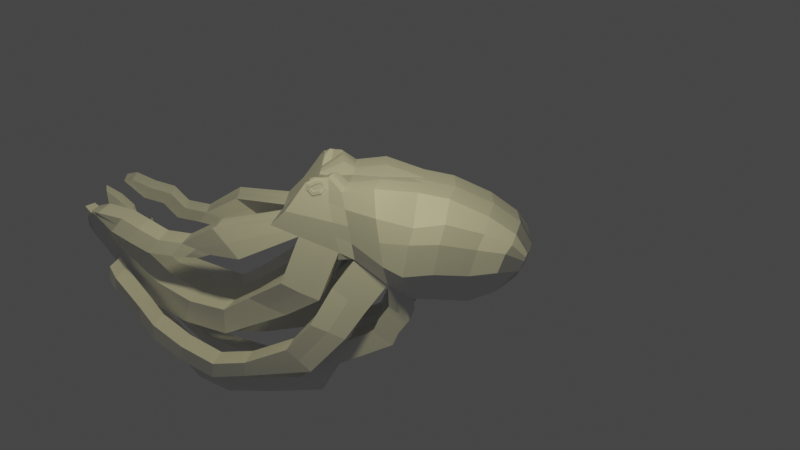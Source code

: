 # Source: octopus_notsmooth.blend  (saved by Blender 2.80.75; exported with 4.5.12 LTS)
import bpy
from mathutils import Matrix  # noqa: F401  (used for matrix-valued properties, if any)

bpy.ops.wm.read_factory_settings(use_empty=True)
scene = bpy.context.scene
scene.name = 'Scene'

# ---- collections
col_collection = bpy.data.collections.new('Collection'); scene.collection.children.link(col_collection)

# ---- materials (node trees are filled in below, after node groups)
mat_material_001 = bpy.data.materials.new('Material.001')
mat_material_001.use_transparent_shadow = False

# ---- node groups
ng_auto_smooth = bpy.data.node_groups.new('Auto Smooth', 'GeometryNodeTree')
_s = ng_auto_smooth.interface.new_socket(name='Geometry', in_out='OUTPUT', socket_type='NodeSocketGeometry')
_s = ng_auto_smooth.interface.new_socket(name='Geometry', in_out='INPUT', socket_type='NodeSocketGeometry')
_s = ng_auto_smooth.interface.new_socket(name='Angle', in_out='INPUT', socket_type='NodeSocketFloat')
_s.subtype = 'ANGLE'
_s.min_value = 0.0
_s.max_value = 3.142
ng_auto_smooth.is_modifier = True
_N = ng_auto_smooth.nodes; _L = ng_auto_smooth.links
n0 = _N.new('NodeGroupOutput'); n0.name = 'Group Output'; n0.location = (480, -100)
n1 = _N.new('NodeGroupInput'); n1.name = 'Group Input'; n1.location = (-420, -300)
n2 = _N.new('NodeGroupInput'); n2.name = 'Group Input.001'; n2.location = (-60, -100)
n3 = _N.new('GeometryNodeSetShadeSmooth'); n3.name = 'Set Shade Smooth'; n3.location = (120, -100)
n3.domain = 'EDGE'
n4 = _N.new('GeometryNodeSetShadeSmooth'); n4.name = 'Set Shade Smooth.001'; n4.location = (300, -100)
n5 = _N.new('GeometryNodeInputMeshEdgeAngle'); n5.name = 'Edge Angle'; n5.location = (-420, -220)
n6 = _N.new('GeometryNodeInputEdgeSmooth'); n6.name = 'Is Edge Smooth'; n6.location = (-60, -160)
n7 = _N.new('GeometryNodeInputShadeSmooth'); n7.name = 'Is Face Smooth'; n7.location = (-240, -340)
n8 = _N.new('FunctionNodeBooleanMath'); n8.name = 'Boolean Math'; n8.location = (-60, -220)
n9 = _N.new('FunctionNodeCompare'); n9.name = 'Compare'; n9.location = (-240, -180)
n9.operation = 'LESS_EQUAL'
_L.new(n5.outputs[0], n9.inputs[0])
_L.new(n4.outputs[0], n0.inputs[0])
_L.new(n1.outputs[1], n9.inputs[1])
_L.new(n9.outputs[0], n8.inputs[0])
_L.new(n7.outputs[0], n8.inputs[1])
_L.new(n2.outputs[0], n3.inputs[0])
_L.new(n6.outputs[0], n3.inputs[1])
_L.new(n3.outputs[0], n4.inputs[0])
_L.new(n8.outputs[0], n3.inputs[2])
n0.is_active_output = True

# ---- material node trees
mat_material_001.use_nodes = True; mat_material_001.node_tree.nodes.clear()
_N = mat_material_001.node_tree.nodes; _L = mat_material_001.node_tree.links
n0 = _N.new('ShaderNodeOutputMaterial'); n0.name = 'Material Output'; n0.location = (300, 300)
n1 = _N.new('ShaderNodeBsdfPrincipled'); n1.name = 'Principled BSDF'; n1.location = (10, 300)
n1.distribution = 'GGX'
n1.subsurface_method = 'BURLEY'
n1.inputs[3].default_value = 1.45
n1.inputs[27].default_value = (0.0, 0.0, 0.0, 1.0)
n1.inputs[28].default_value = 1.0
_L.new(n1.outputs[0], n0.inputs[0])
n0.is_active_output = True

# ---- world
world_world = bpy.data.worlds.new('World'); scene.world = world_world
world_world.use_nodes = True; world_world.node_tree.nodes.clear()
_N = world_world.node_tree.nodes; _L = world_world.node_tree.links
n0 = _N.new('ShaderNodeOutputWorld'); n0.name = 'World Output'; n0.location = (300, 300)
n1 = _N.new('ShaderNodeBackground'); n1.name = 'Background'; n1.location = (10, 300)
n1.inputs[0].default_value = (0.05088, 0.05088, 0.05088, 1.0)
_L.new(n1.outputs[0], n0.inputs[0])
n0.is_active_output = True
world_world.color = (0.05088, 0.05088, 0.05088)
world_world.use_sun_shadow = False
world_world.sun_shadow_jitter_overblur = 0.0

# ---- cameras
cam_camera = bpy.data.cameras.new('Camera')
cam_camera.clip_end = 100.0
cam_camera.ortho_scale = 7.314

# ---- lights
light_light = bpy.data.lights.new('Light', 'POINT')
light_light.color = (1.0, 0.9217, 0.4691)
light_light.transmission_factor = 0.0
light_light.energy = 33.0
light_light.shadow_soft_size = 0.1
light_light.shadow_maximum_resolution = 0.006
light_light.use_absolute_resolution = True

# ---- meshes
me_plane_001 = bpy.data.meshes.new('Plane.001')
me_plane_001.from_pydata([(-0.01568, 0.0, 0.3483), (0.2436, 0.0, 0.247), (0.1299, 0.0, 0.4904), (0.1828, 0.0, 0.4874), (-0.01915, -0.02789, 0.3477), (0.2915, 0.0, 0.1962), (0.2608, 0.0, 0.4947), (0.4168, 0.0, 0.09731), (0.3745, 0.0, 0.4909), (0.4959, 0.0, 0.04237), (0.4831, 0.0, 0.4937), (0.606, 0.0, 0.04404), (0.6567, 0.0, 0.4634), (0.7335, 0.0, 0.04404), (0.8039, 0.0, 0.3997), (0.839, 0.0, 0.088), (0.9072, 0.0, 0.3294), (0.9181, 0.0, 0.1451), (0.9534, 0.0, 0.2393), (0.1277, -0.128, 0.5258), (-0.03079, -0.1775, 0.3458), (0.2284, -0.1775, 0.2446), (0.1925, -0.1574, 0.5396), (0.2284, -0.1208, 0.2446), (0.29, -0.1845, 0.2204), (0.2457, -0.1845, 0.4923), (0.4153, -0.1845, 0.1215), (0.3666, -0.1845, 0.5099), (0.4808, -0.1252, 0.0399), (0.5226, -0.1283, 0.4813), (0.5909, -0.1246, 0.04157), (0.6415, -0.1276, 0.461), (0.7184, -0.1246, 0.04157), (0.7888, -0.1276, 0.3972), (0.8239, -0.1176, 0.08553), (0.8921, -0.1207, 0.3269), (0.9015, -0.1317, 0.165), (0.9368, -0.1348, 0.2591), (0.1264, -0.02789, 0.4899), (0.4133, -0.02482, 0.09675), (0.4924, -0.02482, 0.0418), (0.2573, -0.08416, 0.4942), (0.2156, -0.06395, 0.524), (0.9037, -0.02728, 0.3288), (0.8004, -0.02728, 0.3991), (0.288, -0.02482, 0.1957), (0.73, -0.02422, 0.04347), (0.8355, -0.02422, 0.08743), (0.6532, -0.02728, 0.4629), (0.5343, -0.02789, 0.4832), (0.9146, -0.02422, 0.1446), (0.9499, -0.02728, 0.2387), (0.6025, -0.02422, 0.04347), (0.3782, -0.08416, 0.5118), (0.09775, -0.08416, 0.3021), (0.07672, -0.1775, 0.3038), (-0.2341, -0.1074, 0.3327), (-0.244, -0.2182, 0.3404), (-0.1249, -0.1272, 0.2368), (-0.1513, -0.213, 0.2128), (0.2401, -0.02789, 0.2465), (0.09775, -0.02789, 0.3021), (0.005418, -0.2018, 0.1155), (0.1504, -0.1951, 0.04675), (0.1688, -0.05218, 0.05815), (0.02645, -0.05218, 0.1138), (0.4153, -0.1775, 0.1215), (0.2337, -0.01831, 0.2127), (0.3016, -0.02789, 0.2223), (0.29, -0.1775, 0.2204), (0.2221, -0.1679, 0.2108), (0.4153, -0.1213, 0.1215), (0.4269, -0.02789, 0.1234), (0.2337, -0.07457, 0.2127), (0.3016, -0.08416, 0.2223), (0.4153, -0.1775, 0.1215), (0.3016, -0.02789, 0.2223), (0.3289, -0.2016, 0.006602), (0.2036, -0.2016, 0.1055), (0.3405, -0.05197, 0.008498), (0.2134, -0.08836, 0.08235), (0.4934, -0.1406, -0.04808), (0.4143, -0.1406, 0.006865), (0.4259, -0.04726, 0.008761), (0.505, -0.04726, -0.04619), (0.4505, -0.134, -0.1099), (0.3713, -0.134, -0.05497), (0.383, -0.04065, -0.05308), (0.4621, -0.04065, -0.108), (0.4276, -0.1299, -0.1658), (0.3484, -0.1299, -0.1109), (0.3601, -0.03654, -0.109), (0.4392, -0.03654, -0.1639), (0.253, -0.2234, -0.1005), (0.1258, -0.2598, -0.02661), (0.2628, -0.1665, -0.1236), (0.1375, -0.1665, -0.02472), (0.1191, -0.2476, -0.2388), (0.02738, -0.2559, -0.1432), (0.1307, -0.1543, -0.2369), (0.03902, -0.1625, -0.1413), (-0.1522, -0.2326, -0.2849), (-0.1427, -0.246, -0.2167), (-0.1406, -0.1392, -0.283), (-0.1311, -0.1526, -0.2148), (-0.2803, -0.2387, -0.2946), (-0.2708, -0.2521, -0.2265), (-0.2686, -0.1453, -0.2927), (-0.2591, -0.1587, -0.2246), (-0.4054, -0.2305, -0.2291), (-0.396, -0.2439, -0.1609), (-0.3938, -0.1371, -0.2272), (-0.3843, -0.1505, -0.159), (-0.5076, -0.2378, -0.1365), (-0.4981, -0.2512, -0.0683), (-0.496, -0.1445, -0.1346), (-0.4865, -0.1579, -0.0664), (-0.5527, -0.2428, -0.05838), (-0.5432, -0.2562, 0.009812), (-0.541, -0.1494, -0.05648), (-0.5315, -0.1628, 0.01171), (-0.6368, -0.2407, 0.06067), (-0.6273, -0.2541, 0.1289), (-0.6252, -0.1473, 0.06257), (-0.6157, -0.1607, 0.1308), (-0.6521, -0.2478, 0.1124), (-0.6426, -0.2612, 0.1806), (-0.6404, -0.1544, 0.1143), (-0.6309, -0.1678, 0.1825), (-0.3609, -0.1095, 0.2662), (-0.3726, -0.2029, 0.2643), (-0.244, -0.1095, 0.2205), (-0.265, -0.2029, 0.2223), (-0.4008, -0.1233, 0.2177), (-0.4124, -0.2167, 0.2158), (-0.2909, -0.1027, 0.2015), (-0.312, -0.1961, 0.2033), (-0.4507, -0.1148, 0.2785), (-0.4623, -0.2081, 0.2766), (-0.4905, -0.1285, 0.23), (-0.5022, -0.2219, 0.2281), (-0.5142, -0.1364, 0.3306), (-0.5259, -0.2298, 0.3287), (-0.5541, -0.1502, 0.2821), (-0.5657, -0.2436, 0.2802), (-0.5849, -0.1147, 0.3596), (-0.5966, -0.2081, 0.3577), (-0.6248, -0.1285, 0.3111), (-0.6364, -0.2219, 0.3092), (-0.6685, -0.1312, 0.3869), (-0.6801, -0.2245, 0.385), (-0.7054, -0.1346, 0.3794), (-0.7144, -0.2045, 0.3839), (-0.1348, -0.1616, 0.02447), (0.0102, -0.1548, -0.04432), (0.02857, -0.06818, -0.03291), (-0.1138, -0.06818, 0.02269), (-0.2381, -0.1627, -0.03163), (-0.2464, -0.1304, -0.1549), (-0.235, -0.06951, -0.1515), (-0.2171, -0.06938, -0.0334), (-0.3675, -0.1735, 0.004142), (-0.3967, -0.07483, -0.1023), (-0.4081, -0.1357, -0.1057), (-0.3464, -0.08017, 0.002369), (-0.5014, -0.146, 0.06648), (-0.5421, -0.1082, -0.04336), (-0.5307, -0.04731, -0.03995), (-0.4804, -0.05265, 0.06471), (-0.579, -0.1482, 0.151), (-0.6067, -0.1169, 0.06342), (-0.5953, -0.05603, 0.06683), (-0.558, -0.05487, 0.1493), (-0.6585, -0.1358, 0.2212), (-0.6718, -0.1184, 0.1401), (-0.6604, -0.05751, 0.1435), (-0.639, -0.06057, 0.2174), (-0.6791, -0.1512, 0.2704), (-0.6925, -0.1337, 0.1893), (-0.6811, -0.07288, 0.1927), (-0.6597, -0.07594, 0.2666), (-0.7233, -0.1407, 0.3211), (-0.7367, -0.1232, 0.24), (-0.7253, -0.06239, 0.2434), (-0.7039, -0.06545, 0.3173), (-0.7743, -0.1166, 0.3651), (-0.7621, -0.1256, 0.2877), (-0.7507, -0.06479, 0.2911), (-0.7559, -0.06476, 0.3594), (0.2132, -0.1288, -0.2639), (0.1341, -0.1288, -0.2089), (0.1457, -0.03546, -0.207), (0.2248, -0.03546, -0.262), (0.1449, -0.147, -0.3779), (0.06574, -0.147, -0.3229), (0.07738, -0.05365, -0.321), (0.1565, -0.05365, -0.376), (-0.05684, -0.1344, -0.4065), (-0.136, -0.1344, -0.3516), (-0.1243, -0.04107, -0.3497), (-0.0452, -0.04107, -0.4046), (-0.2443, -0.1558, -0.4024), (-0.2612, -0.1523, -0.3314), (-0.2496, -0.05895, -0.3295), (-0.2327, -0.06244, -0.4005), (-0.3621, -0.1458, -0.3506), (-0.379, -0.1423, -0.2796), (-0.3673, -0.04893, -0.2777), (-0.3505, -0.05242, -0.3487), (-0.4521, -0.1337, -0.2497), (-0.469, -0.1302, -0.1787), (-0.4573, -0.03688, -0.1768), (-0.4405, -0.04037, -0.2478), (-0.5218, -0.1393, -0.1769), (-0.5387, -0.1359, -0.1059), (-0.5271, -0.04249, -0.104), (-0.5102, -0.04597, -0.175), (-0.5988, -0.1373, -0.1014), (-0.6183, -0.1221, -0.04183), (-0.6066, -0.02876, -0.03993), (-0.5871, -0.04395, -0.09952), (0.29, -0.1845, 0.2204), (0.2457, -0.1845, 0.4923), (0.4153, -0.1845, 0.1215), (0.3666, -0.1845, 0.5099), (0.4808, -0.1252, 0.0399), (0.5226, -0.1283, 0.4813), (0.5909, -0.1246, 0.04157), (0.6415, -0.1276, 0.461), (0.7184, -0.1246, 0.04157), (0.7888, -0.1276, 0.3972), (-0.02497, -0.1027, 0.3468), (0.1206, -0.1027, 0.4889), (0.4211, -0.1062, 0.1224), (0.2515, -0.1343, 0.4932), (0.8979, -0.07397, 0.3279), (0.2343, -0.1027, 0.2455), (0.7242, -0.0744, 0.04252), (0.6474, -0.07746, 0.4619), (0.9033, -0.07441, 0.1443), (0.3724, -0.1343, 0.5108), (0.4866, -0.07501, 0.04085), (0.2024, -0.1267, 0.5433), (0.7946, -0.07746, 0.3982), (0.8297, -0.0709, 0.08648), (0.5284, -0.07807, 0.4822), (0.9441, -0.07397, 0.2377), (0.5967, -0.0744, 0.04252), (0.08723, -0.1308, 0.3029), (-0.2399, -0.1822, 0.3317), (-0.1381, -0.1701, 0.2248), (0.08723, -0.1027, 0.3029), (0.163, -0.127, 0.0572), (0.01593, -0.127, 0.1146), (0.4211, -0.1027, 0.1224), (0.4211, -0.07458, 0.1224), (0.2279, -0.1213, 0.2118), (0.2958, -0.1308, 0.2213), (0.4211, -0.1027, 0.1224), (0.2958, -0.1027, 0.2213), (0.3347, -0.1268, 0.00755), (0.2085, -0.145, 0.09393), (0.4201, -0.09395, 0.007813), (0.4992, -0.09395, -0.04714), (0.3771, -0.08734, -0.05402), (0.4563, -0.08734, -0.109), (0.3542, -0.08322, -0.1099), (0.4334, -0.08322, -0.1649), (0.2579, -0.1949, -0.112), (0.1317, -0.2131, -0.02567), (0.1249, -0.2009, -0.2378), (0.0332, -0.2092, -0.1422), (-0.1464, -0.1859, -0.284), (-0.1369, -0.1993, -0.2158), (-0.2744, -0.192, -0.2937), (-0.2649, -0.2054, -0.2255), (-0.3996, -0.1838, -0.2281), (-0.3901, -0.1972, -0.1599), (-0.5018, -0.1911, -0.1355), (-0.4923, -0.2045, -0.06735), (-0.5468, -0.1961, -0.05743), (-0.5373, -0.2095, 0.01076), (-0.631, -0.194, 0.06162), (-0.6215, -0.2074, 0.1298), (-0.6462, -0.2011, 0.1133), (-0.6368, -0.2145, 0.1815), (-0.3667, -0.1562, 0.2652), (-0.2545, -0.1562, 0.2214), (-0.4066, -0.17, 0.2168), (-0.3015, -0.1494, 0.2024), (-0.4565, -0.1615, 0.2775), (-0.4964, -0.1752, 0.229), (-0.5201, -0.1831, 0.3296), (-0.5599, -0.1969, 0.2811), (-0.5908, -0.1614, 0.3587), (-0.6306, -0.1752, 0.3102), (-0.6743, -0.1778, 0.3859), (-0.7099, -0.1695, 0.3816), (0.02275, -0.1149, -0.03386), (-0.1243, -0.1149, 0.02358), (-0.2407, -0.09993, -0.1532), (-0.2276, -0.1161, -0.03252), (-0.4024, -0.1053, -0.104), (-0.357, -0.1269, 0.003256), (-0.5364, -0.07774, -0.04165), (-0.4909, -0.09934, 0.06559), (-0.601, -0.08646, 0.06512), (-0.5685, -0.1016, 0.1501), (-0.6661, -0.08794, 0.1418), (-0.6488, -0.09819, 0.2193), (-0.6868, -0.1033, 0.191), (-0.6694, -0.1136, 0.2685), (-0.731, -0.09282, 0.2417), (-0.7136, -0.1031, 0.3192), (-0.7564, -0.09521, 0.2894), (-0.7651, -0.09067, 0.3623), (0.1399, -0.08214, -0.208), (0.219, -0.08214, -0.2629), (0.07156, -0.1003, -0.322), (0.1507, -0.1003, -0.3769), (-0.1301, -0.08775, -0.3506), (-0.05102, -0.08775, -0.4056), (-0.2554, -0.1056, -0.3305), (-0.2385, -0.1091, -0.4014), (-0.3732, -0.09562, -0.2787), (-0.3563, -0.09911, -0.3496), (-0.4632, -0.08356, -0.1778), (-0.4463, -0.08705, -0.2487), (-0.5329, -0.08917, -0.105), (-0.516, -0.09266, -0.1759), (-0.6124, -0.07544, -0.04088), (-0.593, -0.09063, -0.1005), (0.1235, -0.0653, 0.4894), (0.2544, -0.1092, 0.4937), (-0.02206, -0.0653, 0.3473), (0.4895, -0.04992, 0.04133), (0.2041, -0.09892, 0.5399), (0.7975, -0.05237, 0.3987), (0.8326, -0.04756, 0.08696), (0.5313, -0.05298, 0.4827), (0.947, -0.05062, 0.2382), (0.5996, -0.04931, 0.043), (0.2987, -0.1075, 0.2218), (0.2987, -0.0653, 0.2218), (0.211, -0.1167, 0.08814), (0.5021, -0.0706, -0.04666), (0.4592, -0.064, -0.1085), (0.4363, -0.05988, -0.1644), (0.1346, -0.1898, -0.02519), (0.03611, -0.1859, -0.1418), (-0.134, -0.1759, -0.2153), (-0.262, -0.182, -0.225), (-0.3872, -0.1738, -0.1594), (-0.4894, -0.1812, -0.06688), (-0.5344, -0.1862, 0.01123), (-0.6186, -0.1841, 0.1303), (-0.6338, -0.1911, 0.182), (0.2219, -0.0588, -0.2624), (0.1536, -0.07699, -0.3765), (-0.04811, -0.06441, -0.4051), (-0.2356, -0.08578, -0.4009), (-0.3534, -0.07576, -0.3492), (-0.4434, -0.06371, -0.2482), (-0.5131, -0.06932, -0.1754), (-0.5901, -0.06729, -0.1), (0.424, -0.06705, 0.1229), (0.9008, -0.05062, 0.3283), (0.2372, -0.0653, 0.246), (0.7271, -0.04931, 0.043), (0.6503, -0.05237, 0.4624), (0.9117, -0.04756, 0.1441), (0.3753, -0.1092, 0.5113), (0.09249, -0.1075, 0.3025), (-0.237, -0.1448, 0.3322), (-0.1315, -0.1486, 0.2308), (0.09249, -0.0653, 0.3025), (0.1659, -0.08959, 0.05767), (0.02119, -0.08959, 0.1142), (0.424, -0.0653, 0.1229), (0.424, -0.05123, 0.1229), (0.2308, -0.09791, 0.2123), (0.424, -0.0653, 0.1229), (0.3376, -0.08938, 0.008024), (0.423, -0.0706, 0.008287), (0.3801, -0.064, -0.05355), (0.3572, -0.05988, -0.1094), (0.2603, -0.1807, -0.1178), (0.1278, -0.1776, -0.2373), (-0.1435, -0.1625, -0.2835), (-0.2715, -0.1686, -0.2932), (-0.3967, -0.1604, -0.2276), (-0.4989, -0.1678, -0.1351), (-0.5439, -0.1728, -0.05696), (-0.6281, -0.1707, 0.0621), (-0.6433, -0.1777, 0.1138), (-0.3638, -0.1329, 0.2657), (-0.2493, -0.1329, 0.2209), (-0.4037, -0.1466, 0.2172), (-0.2962, -0.1261, 0.2019), (-0.4536, -0.1381, 0.278), (-0.4934, -0.1519, 0.2295), (-0.5172, -0.1598, 0.3301), (-0.557, -0.1735, 0.2816), (-0.5878, -0.1381, 0.3591), (-0.6277, -0.1518, 0.3107), (-0.6714, -0.1545, 0.3864), (-0.7077, -0.1521, 0.3805), (0.02566, -0.09152, -0.03339), (-0.119, -0.09153, 0.02314), (-0.2378, -0.08472, -0.1523), (-0.2223, -0.09272, -0.03296), (-0.3996, -0.09004, -0.1031), (-0.3517, -0.1035, 0.002812), (-0.5335, -0.06252, -0.0408), (-0.4856, -0.076, 0.06515), (-0.5982, -0.07124, 0.06597), (-0.5632, -0.07821, 0.1497), (-0.6632, -0.07273, 0.1427), (-0.6439, -0.07938, 0.2184), (-0.6839, -0.08809, 0.1918), (-0.6646, -0.09475, 0.2675), (-0.7281, -0.0776, 0.2425), (-0.7087, -0.08426, 0.3182), (-0.7536, -0.08, 0.2902), (-0.7605, -0.07771, 0.3608), (0.1428, -0.0588, -0.2075), (0.07447, -0.07699, -0.3215), (-0.1272, -0.06441, -0.3501), (-0.2525, -0.08229, -0.33), (-0.3703, -0.07227, -0.2782), (-0.4603, -0.06022, -0.1773), (-0.53, -0.06583, -0.1045), (-0.6095, -0.0521, -0.04041), (0.2678, -0.1845, 0.3563), (0.3909, -0.2328, 0.3157), (0.5024, -0.2512, 0.32), (0.614, -0.235, 0.3207), (0.7514, -0.1967, 0.2888), (0.2568, -0.1845, 0.4243), (0.3787, -0.2328, 0.4128), (0.5156, -0.2241, 0.3776), (0.6323, -0.2142, 0.3935), (0.7746, -0.1759, 0.3457), (0.2789, -0.1845, 0.2884), (0.4031, -0.2328, 0.2186), (0.4788, -0.2477, 0.1874), (0.5911, -0.2319, 0.1959), (0.7235, -0.1936, 0.18), (0.9426, 0.0, 0.2055), (0.7514, -0.1967, 0.2888), (0.8558, -0.1897, 0.2756), (0.9259, -0.1348, 0.2253), (0.9391, -0.02728, 0.2049), (0.9333, -0.07397, 0.204), (0.9362, -0.05062, 0.2045), (0.948, 0.0, 0.2224), (0.7746, -0.1759, 0.3457), (0.8785, -0.169, 0.3039), (0.9314, -0.1348, 0.2422), (0.9445, -0.02728, 0.2218), (0.9387, -0.07397, 0.2209), (0.9416, -0.05062, 0.2213), (0.9372, 0.0, 0.1886), (0.7235, -0.1936, 0.18), (0.8285, -0.1866, 0.1953), (0.9069, -0.1317, 0.1818), (0.9337, -0.02728, 0.1881), (0.9279, -0.07397, 0.1871), (0.9308, -0.05062, 0.1876), (0.2104, -0.1893, 0.3722), (0.2678, -0.1845, 0.3563), (0.1952, -0.1775, 0.4485), (0.2568, -0.1845, 0.4243), (0.2174, -0.1775, 0.3125), (0.2789, -0.1845, 0.2884), (0.1164, -0.1697, 0.5123), (0.1842, -0.1675, 0.4964), (0.1839, -0.1648, 0.5082), (0.1137, -0.1699, 0.4918), (0.1332, -0.1702, 0.4695), (0.1671, -0.1734, 0.4793), (0.1703, -0.1619, 0.5298), (0.1473, -0.166, 0.5296), (0.1837, -0.1634, 0.5151), (0.1939, -0.1678, 0.4926), (0.1934, -0.1643, 0.5084), (0.1076, -0.1693, 0.5182), (0.1037, -0.1705, 0.4888), (0.13, -0.1715, 0.4587), (0.1721, -0.1744, 0.4708), (0.1744, -0.1603, 0.5394), (0.1446, -0.1636, 0.5404), (0.1931, -0.162, 0.5187), (0.1712, -0.1684, 0.5084), (0.1166, -0.1725, 0.5126), (0.1714, -0.1698, 0.5018), (0.1274, -0.1721, 0.4962), (0.1377, -0.1712, 0.4843), (0.1605, -0.175, 0.491), (0.1649, -0.1669, 0.5173), (0.151, -0.1701, 0.5172), (0.1711, -0.1681, 0.5106), (0.1844, -0.1703, 0.4967), (0.184, -0.1676, 0.5086), (0.1285, -0.173, 0.5046), (0.1139, -0.1727, 0.4921), (0.1334, -0.173, 0.4698), (0.1672, -0.1762, 0.4796), (0.1705, -0.1647, 0.5301), (0.1474, -0.1688, 0.5299), (0.1838, -0.1662, 0.5154), (0.171, -0.1654, 0.508), (0.1284, -0.17, 0.5043), (0.1714, -0.1668, 0.5014), (0.1274, -0.169, 0.4958), (0.1377, -0.1682, 0.4839), (0.1604, -0.1719, 0.4907), (0.1646, -0.164, 0.517), (0.1506, -0.1671, 0.5169), (0.1708, -0.1652, 0.5103), (0.1526, -0.1775, 0.2742), (0.1689, -0.05602, 0.2743), (0.1689, -0.02789, 0.2743), (0.07455, -0.1951, 0.07639), (0.09762, -0.05218, 0.08595), (-0.06566, -0.1548, -0.01468), (-0.0426, -0.06818, -0.00511), (-0.2422, -0.1466, -0.09325), (-0.226, -0.06944, -0.09244), (-0.3878, -0.1546, -0.05078), (-0.3716, -0.0775, -0.04996), (-0.5217, -0.1271, 0.01156), (-0.5055, -0.04998, 0.01238), (-0.5929, -0.1326, 0.1072), (-0.5767, -0.05545, 0.108), (-0.6652, -0.1271, 0.1807), (-0.6497, -0.05904, 0.1805), (-0.6858, -0.1425, 0.2298), (-0.6704, -0.07441, 0.2296), (-0.73, -0.132, 0.2805), (-0.7146, -0.06392, 0.2803), (-0.7682, -0.1211, 0.3264), (-0.7533, -0.06477, 0.3252), (-0.7608, -0.09294, 0.3258), (-0.7571, -0.07886, 0.3255), (0.3541, 0.0, 0.1468), (0.3526, -0.1845, 0.1709), (0.3506, -0.02482, 0.1462), (0.3526, -0.1775, 0.1709), (0.3643, -0.02789, 0.1728), (0.3526, -0.1494, 0.1709), (0.3643, -0.05602, 0.1728), (0.3526, -0.1775, 0.1709), (0.3643, -0.02789, 0.1728), (0.2663, -0.2016, 0.05606), (0.277, -0.07017, 0.04543), (0.1894, -0.2416, -0.06354), (0.2001, -0.1665, -0.07417), (0.07324, -0.2518, -0.191), (0.08488, -0.1584, -0.1891), (-0.1475, -0.2393, -0.2508), (-0.1358, -0.1459, -0.2489), (-0.2755, -0.2454, -0.2605), (-0.2639, -0.152, -0.2587), (-0.4007, -0.2372, -0.195), (-0.3891, -0.1438, -0.1931), (-0.5029, -0.2445, -0.1024), (-0.4912, -0.1512, -0.1005), (-0.5479, -0.2495, -0.02428), (-0.5363, -0.1561, -0.02239), (-0.632, -0.2474, 0.09477), (-0.6204, -0.154, 0.09667), (-0.6473, -0.2545, 0.1465), (-0.6357, -0.1611, 0.1484), (-0.6415, -0.2078, 0.1474), (-0.6386, -0.1844, 0.1479), (0.0393, -0.05602, 0.3249), (0.02296, -0.1775, 0.3248), (-0.1795, -0.1173, 0.2848), (-0.1977, -0.2156, 0.2766), (-0.3025, -0.1095, 0.2433), (-0.3188, -0.2029, 0.2433), (-0.3458, -0.113, 0.2096), (-0.3622, -0.2064, 0.2095), (-0.354, -0.1597, 0.2096), (-0.3499, -0.1363, 0.2096), (-0.3925, -0.2098, 0.24), (-0.2885, -0.1995, 0.2128), (-0.3808, -0.1164, 0.2419), (-0.2675, -0.1061, 0.211), (-0.4823, -0.215, 0.2523), (-0.4706, -0.1217, 0.2542), (-0.5458, -0.2367, 0.3044), (-0.5342, -0.1433, 0.3063), (-0.6165, -0.215, 0.3335), (-0.6049, -0.1216, 0.3354), (-0.6973, -0.2145, 0.3844), (-0.687, -0.1329, 0.3831), (-0.6921, -0.1737, 0.3838), (-0.278, -0.1528, 0.2119), (-0.2727, -0.1295, 0.2114), (-0.6895, -0.1533, 0.3834), (-0.3242, -0.1113, 0.2265), (-0.3405, -0.2046, 0.2264), (0.4563, 0.0, 0.06984), (0.448, -0.1549, 0.08069), (0.4528, -0.02482, 0.06927), (0.4538, -0.1406, -0.02061), (0.4655, -0.04726, -0.01871), (0.4109, -0.134, -0.08245), (0.4225, -0.04065, -0.08055), (0.388, -0.1299, -0.1383), (0.3996, -0.03654, -0.1364), (0.1736, -0.1288, -0.2364), (0.1853, -0.03546, -0.2345), (0.1053, -0.147, -0.3504), (0.1169, -0.05365, -0.3485), (-0.0964, -0.1344, -0.379), (-0.08476, -0.04107, -0.3771), (-0.2528, -0.1541, -0.3669), (-0.2411, -0.0607, -0.365), (-0.3705, -0.144, -0.3151), (-0.3589, -0.05068, -0.3132), (-0.4605, -0.132, -0.2142), (-0.4489, -0.03862, -0.2123), (-0.5303, -0.1376, -0.1414), (-0.5186, -0.04423, -0.1395), (-0.6085, -0.1297, -0.07163), (-0.5969, -0.03635, -0.06973), (-0.6027, -0.08304, -0.07068), (-0.5998, -0.05969, -0.0702), (0.157, -0.1134, 0.5131), (0.1582, -0.1629, 0.5392), (0.1267, -0.1664, 0.5297), (0.1208, -0.1633, 0.5332), (0.03021, -0.186, 0.4085)], [(1, 3)], [(20, 577, 55, 520, 21, 473, 469, 635), (431, 432, 330, 328), (471, 472, 25, 22, 492, 485, 484), (456, 457, 35, 33), (457, 458, 37, 35), (232, 231, 20, 635, 486, 19), (233, 262, 82, 26), (242, 22, 25, 234), (243, 33, 35, 235), (577, 20, 57, 579), (547, 549, 68, 45), (244, 34, 32, 237), (245, 29, 31, 238), (467, 465, 36, 239), (242, 631, 632, 490, 22), (247, 30, 28, 241), (234, 25, 27, 240), (235, 35, 37, 246), (239, 36, 34, 244), (238, 31, 33, 243), (8, 53, 49, 10), (237, 32, 30, 247), (240, 27, 29, 245), (13, 46, 52, 11), (12, 48, 44, 14), (17, 50, 47, 15), (545, 547, 45, 5), (16, 43, 51, 18), (6, 41, 53, 8), (11, 52, 40, 9), (3, 2, 38, 42), (462, 466, 50, 17), (10, 49, 48, 12), (15, 47, 46, 13), (5, 45, 60, 1), (0, 1, 60, 521, 54, 576, 4), (14, 44, 43, 16), (3, 42, 41, 6), (604, 606, 39, 7), (2, 0, 4, 38), (579, 57, 130, 581), (576, 54, 58, 578), (334, 4, 56, 373), (248, 55, 59, 250), (375, 61, 65, 377), (372, 54, 61, 375), (521, 60, 522), (377, 65, 156, 408), (236, 21, 63, 252), (522, 60, 64, 524), (520, 55, 62, 523), (236, 256, 70, 21), (549, 551, 74, 68), (546, 548, 66, 26), (365, 378, 72, 39), (45, 68, 67, 60), (21, 69, 24), (257, 69, 70, 256), (257, 259, 69), (548, 550, 71, 66), (68, 74, 73, 67), (378, 379, 72), (21, 70, 69), (553, 555, 80, 76), (379, 381, 72), (551, 553, 76, 74), (550, 552, 75, 71), (261, 269, 94, 78), (381, 382, 79, 72), (259, 261, 78, 69), (552, 554, 77, 75), (345, 346, 88, 84), (605, 607, 81, 28), (335, 345, 84, 40), (606, 608, 83, 39), (610, 612, 91, 87), (607, 609, 85, 81), (608, 610, 87, 83), (262, 264, 86, 82), (612, 614, 191, 91), (264, 266, 90, 86), (346, 347, 92, 88), (609, 611, 89, 85), (556, 558, 97, 93), (554, 556, 93, 77), (555, 557, 96, 80), (382, 386, 95, 79), (559, 561, 104, 100), (557, 559, 100, 96), (386, 387, 99, 95), (269, 271, 98, 94), (273, 275, 106, 102), (387, 388, 103, 99), (271, 273, 102, 98), (558, 560, 101, 97), (563, 565, 112, 108), (560, 562, 105, 101), (561, 563, 108, 104), (388, 389, 107, 103), (390, 391, 115, 111), (389, 390, 111, 107), (275, 277, 110, 106), (562, 564, 109, 105), (279, 281, 118, 114), (277, 279, 114, 110), (564, 566, 113, 109), (565, 567, 116, 112), (569, 571, 124, 120), (566, 568, 117, 113), (567, 569, 120, 116), (391, 392, 119, 115), (283, 285, 126, 122), (392, 393, 123, 119), (281, 283, 122, 118), (568, 570, 121, 117), (574, 572, 126, 285), (570, 572, 125, 121), (571, 573, 128, 124), (393, 394, 127, 123), (603, 586, 134, 583), (373, 56, 129, 395), (250, 59, 132, 287), (578, 58, 131, 580), (584, 289, 136, 583), (395, 129, 137, 399), (599, 587, 136, 289), (602, 589, 135, 582), (590, 138, 142, 592), (588, 133, 139, 591), (586, 130, 138, 590), (288, 134, 140, 291), (592, 142, 146, 594), (399, 137, 141, 401), (591, 139, 143, 593), (291, 140, 144, 293), (595, 147, 151, 597), (401, 141, 145, 403), (593, 143, 147, 595), (293, 144, 148, 295), (601, 597, 151, 406), (295, 148, 152, 297), (594, 146, 150, 596), (403, 145, 149, 405), (525, 153, 157, 527), (252, 63, 154, 298), (524, 64, 155, 526), (523, 62, 153, 525), (410, 160, 164, 412), (408, 156, 160, 410), (298, 154, 158, 300), (526, 155, 159, 528), (300, 158, 163, 302), (528, 159, 162, 530), (527, 157, 161, 529), (412, 164, 168, 414), (304, 166, 170, 306), (302, 163, 166, 304), (530, 162, 167, 532), (529, 161, 165, 531), (534, 171, 175, 536), (532, 167, 171, 534), (531, 165, 169, 533), (414, 168, 172, 416), (418, 176, 180, 420), (533, 169, 173, 535), (416, 172, 176, 418), (306, 170, 174, 308), (538, 179, 183, 540), (308, 174, 178, 310), (536, 175, 179, 538), (535, 173, 177, 537), (540, 183, 187, 542), (537, 177, 181, 539), (420, 180, 184, 422), (310, 178, 182, 312), (544, 542, 187, 423), (539, 181, 185, 541), (422, 184, 188, 424), (312, 182, 186, 314), (357, 358, 196, 192), (266, 316, 190, 90), (347, 357, 192, 92), (611, 613, 189, 89), (615, 617, 197, 193), (613, 615, 193, 189), (614, 616, 195, 191), (316, 318, 194, 190), (618, 620, 203, 199), (616, 618, 199, 195), (318, 320, 198, 194), (358, 359, 200, 196), (360, 361, 208, 204), (320, 322, 202, 198), (359, 360, 204, 200), (617, 619, 201, 197), (622, 624, 211, 207), (619, 621, 205, 201), (620, 622, 207, 203), (322, 324, 206, 202), (326, 328, 214, 210), (324, 326, 210, 206), (361, 362, 212, 208), (621, 623, 209, 205), (363, 364, 220, 216), (362, 363, 216, 212), (623, 625, 213, 209), (624, 626, 215, 211), (629, 627, 218, 330), (625, 627, 217, 213), (626, 628, 219, 215), (328, 330, 218, 214), (438, 439, 224, 222), (439, 440, 226, 224), (440, 441, 228, 226), (441, 442, 230, 228), (630, 629, 330, 432), (209, 213, 329, 327), (213, 217, 331, 329), (205, 209, 327, 325), (429, 430, 326, 324), (430, 431, 328, 326), (428, 429, 324, 322), (197, 201, 323, 321), (427, 428, 322, 320), (201, 205, 325, 323), (193, 197, 321, 319), (426, 427, 320, 318), (425, 426, 318, 316), (89, 189, 317, 267), (385, 425, 316, 266), (189, 193, 319, 317), (421, 312, 314, 423), (181, 313, 315, 185), (541, 543, 314, 186), (419, 310, 312, 421), (177, 311, 313, 181), (417, 308, 310, 419), (415, 306, 308, 417), (169, 307, 309, 173), (173, 309, 311, 177), (165, 305, 307, 169), (411, 302, 304, 413), (413, 304, 306, 415), (161, 303, 305, 165), (409, 300, 302, 411), (407, 298, 300, 409), (153, 299, 301, 157), (157, 301, 303, 161), (376, 252, 298, 407), (146, 294, 296, 150), (404, 295, 297, 406), (596, 598, 297, 152), (402, 293, 295, 404), (142, 292, 294, 146), (400, 291, 293, 402), (138, 290, 292, 142), (397, 288, 291, 400), (600, 599, 289, 398), (130, 286, 290, 138), (585, 398, 289, 584), (374, 250, 287, 396), (57, 249, 286, 130), (121, 125, 284, 282), (575, 574, 285, 356), (354, 355, 283, 281), (117, 121, 282, 280), (355, 356, 285, 283), (113, 117, 280, 278), (352, 353, 279, 277), (353, 354, 281, 279), (351, 352, 277, 275), (105, 109, 276, 274), (109, 113, 278, 276), (101, 105, 274, 272), (349, 350, 273, 271), (97, 101, 272, 270), (350, 351, 275, 273), (348, 349, 271, 269), (93, 97, 270, 268), (77, 93, 268, 260), (85, 89, 267, 265), (384, 385, 266, 264), (383, 384, 264, 262), (28, 81, 263, 241), (81, 85, 265, 263), (343, 344, 261, 259), (75, 77, 260, 258), (344, 348, 269, 261), (71, 75, 258, 255), (66, 71, 255, 254), (342, 343, 259, 257), (342, 257, 256, 380), (26, 66, 254, 233), (367, 380, 256, 236), (367, 236, 252, 376), (62, 253, 299, 153), (55, 248, 251), (55, 251, 253, 62), (372, 248, 250, 374), (20, 231, 249, 57), (371, 240, 245, 339), (368, 237, 247, 341), (369, 238, 243, 337), (370, 239, 244, 338), (366, 235, 246, 340), (333, 234, 240, 371), (341, 247, 241, 335), (336, 332, 232, 631, 242), (468, 467, 239, 370), (339, 245, 238, 369), (338, 244, 237, 368), (337, 243, 235, 366), (336, 242, 234, 333), (365, 383, 262, 233), (332, 334, 231, 232), (38, 4, 334, 332), (39, 83, 383, 365), (42, 336, 333, 41), (44, 337, 366, 43), (47, 338, 368, 46), (49, 339, 369, 48), (466, 468, 370, 50), (42, 38, 332, 336), (52, 341, 335, 40), (41, 333, 371, 53), (43, 366, 340, 51), (60, 67, 367), (50, 370, 338, 47), (48, 369, 337, 44), (46, 368, 341, 52), (53, 371, 339, 49), (54, 372, 374, 58), (60, 367, 376, 64), (67, 73, 380, 367), (74, 342, 380, 73), (74, 76, 343, 342), (80, 96, 348, 344), (76, 80, 344, 343), (83, 87, 384, 383), (87, 91, 385, 384), (96, 100, 349, 348), (104, 108, 351, 350), (100, 104, 350, 349), (108, 112, 352, 351), (116, 120, 354, 353), (112, 116, 353, 352), (124, 128, 356, 355), (120, 124, 355, 354), (573, 575, 356, 128), (58, 374, 396, 131), (582, 135, 398, 585), (589, 600, 398, 135), (133, 397, 400, 139), (139, 400, 402, 143), (143, 402, 404, 147), (147, 404, 406, 151), (64, 376, 407, 155), (155, 407, 409, 159), (159, 409, 411, 162), (167, 413, 415, 171), (162, 411, 413, 167), (171, 415, 417, 175), (175, 417, 419, 179), (179, 419, 421, 183), (183, 421, 423, 187), (91, 191, 425, 385), (191, 195, 426, 425), (195, 199, 427, 426), (199, 203, 428, 427), (203, 207, 429, 428), (211, 215, 431, 430), (207, 211, 430, 429), (628, 630, 432, 219), (327, 329, 363, 362), (329, 331, 364, 363), (325, 327, 362, 361), (321, 323, 360, 359), (323, 325, 361, 360), (319, 321, 359, 358), (267, 317, 357, 347), (317, 319, 358, 357), (313, 422, 424, 315), (543, 544, 423, 314), (311, 420, 422, 313), (307, 416, 418, 309), (309, 418, 420, 311), (305, 414, 416, 307), (303, 412, 414, 305), (299, 408, 410, 301), (301, 410, 412, 303), (294, 403, 405, 296), (598, 601, 406, 297), (292, 401, 403, 294), (290, 399, 401, 292), (286, 395, 399, 290), (249, 373, 395, 286), (282, 284, 394, 393), (280, 282, 393, 392), (278, 280, 392, 391), (274, 276, 390, 389), (276, 278, 391, 390), (272, 274, 389, 388), (270, 272, 388, 387), (268, 270, 387, 386), (260, 268, 386, 382), (265, 267, 347, 346), (241, 263, 345, 335), (263, 265, 346, 345), (258, 260, 382, 381), (255, 258, 381, 379), (254, 255, 379, 378), (233, 254, 378, 365), (253, 377, 408, 299), (248, 372, 375, 251), (251, 375, 377, 253), (231, 334, 373, 249), (215, 219, 432, 431), (446, 447, 437, 436), (445, 446, 436, 435), (444, 445, 435, 434), (443, 444, 434, 433), (436, 437, 442, 441), (435, 436, 441, 440), (434, 435, 440, 439), (433, 434, 439, 438), (221, 223, 444, 443), (223, 225, 445, 444), (225, 227, 446, 445), (227, 229, 447, 446), (459, 461, 454, 452), (461, 460, 453, 454), (455, 459, 452, 448), (460, 458, 451, 453), (464, 465, 451, 450), (463, 464, 450, 449), (246, 37, 458, 460), (18, 51, 459, 455), (340, 246, 460, 461), (51, 340, 461, 459), (450, 451, 458, 457), (449, 450, 457, 456), (32, 34, 464, 463), (34, 36, 465, 464), (452, 454, 468, 466), (454, 453, 467, 468), (448, 452, 466, 462), (453, 451, 465, 467), (473, 474, 470, 469), (469, 470, 472, 471), (21, 24, 474, 473), (482, 475, 494, 509), (476, 477, 503, 502), (486, 633, 634, 19), (490, 492, 22), (477, 476, 484, 485), (478, 475, 486, 487), (479, 478, 487, 488), (480, 479, 488, 489), (476, 480, 489, 484), (482, 481, 490, 632, 491), (483, 477, 485, 492), (475, 482, 491, 633, 486), (481, 483, 492, 490), (499, 500, 518, 517), (501, 499, 517, 519), (480, 476, 502, 507), (475, 478, 505, 494), (483, 481, 508, 510), (481, 482, 509, 508), (478, 479, 506, 505), (477, 483, 510, 503), (479, 480, 507, 506), (493, 495, 502, 503), (496, 504, 494, 505), (497, 496, 505, 506), (498, 497, 506, 507), (495, 498, 507, 502), (500, 499, 508, 509), (501, 493, 503, 510), (504, 500, 509, 494), (499, 501, 510, 508), (512, 514, 515, 516, 513, 511), (511, 519, 517, 518, 512), (496, 497, 515, 514), (493, 501, 519, 511), (497, 498, 516, 515), (495, 493, 511, 513), (500, 504, 512, 518), (498, 495, 513, 516), (504, 496, 514, 512), (315, 424, 544, 543), (185, 315, 543, 541), (182, 539, 541, 186), (424, 188, 542, 544), (178, 537, 539, 182), (184, 540, 542, 188), (174, 535, 537, 178), (176, 536, 538, 180), (180, 538, 540, 184), (170, 533, 535, 174), (166, 531, 533, 170), (168, 532, 534, 172), (172, 534, 536, 176), (163, 529, 531, 166), (164, 530, 532, 168), (158, 527, 529, 163), (160, 528, 530, 164), (156, 526, 528, 160), (63, 523, 525, 154), (65, 524, 526, 156), (154, 525, 527, 158), (21, 520, 523, 63), (61, 522, 524, 65), (54, 521, 522, 61), (127, 394, 575, 573), (394, 284, 574, 575), (123, 127, 573, 571), (122, 126, 572, 570), (284, 125, 572, 574), (118, 122, 570, 568), (115, 119, 569, 567), (114, 118, 568, 566), (119, 123, 571, 569), (111, 115, 567, 565), (110, 114, 566, 564), (106, 110, 564, 562), (103, 107, 563, 561), (102, 106, 562, 560), (107, 111, 565, 563), (98, 102, 560, 558), (95, 99, 559, 557), (99, 103, 561, 559), (79, 95, 557, 555), (78, 94, 556, 554), (94, 98, 558, 556), (69, 78, 554, 552), (69, 552, 550), (72, 553, 551), (72, 79, 555, 553), (69, 550, 548), (24, 69, 548, 546), (72, 551, 549), (7, 39, 547, 545), (39, 72, 549, 547), (133, 582, 585, 397), (397, 585, 584, 288), (588, 602, 582, 133), (288, 584, 583, 134), (56, 578, 580, 129), (587, 603, 583, 136), (4, 576, 578, 56), (59, 579, 581, 132), (55, 577, 579, 59), (132, 581, 603, 587), (129, 580, 602, 588), (296, 405, 601, 598), (131, 396, 600, 589), (396, 287, 599, 600), (150, 296, 598, 596), (148, 594, 596, 152), (405, 149, 597, 601), (141, 593, 595, 145), (145, 595, 597, 149), (137, 591, 593, 141), (144, 592, 594, 148), (134, 586, 590, 140), (129, 588, 591, 137), (140, 590, 592, 144), (580, 131, 589, 602), (287, 132, 587, 599), (581, 130, 586, 603), (220, 364, 630, 628), (364, 331, 629, 630), (216, 220, 628, 626), (214, 218, 627, 625), (331, 217, 627, 629), (212, 216, 626, 624), (210, 214, 625, 623), (206, 210, 623, 621), (204, 208, 622, 620), (202, 206, 621, 619), (208, 212, 624, 622), (198, 202, 619, 617), (196, 200, 618, 616), (200, 204, 620, 618), (192, 196, 616, 614), (190, 194, 615, 613), (194, 198, 617, 615), (90, 190, 613, 611), (86, 90, 611, 609), (92, 192, 614, 612), (84, 88, 610, 608), (82, 86, 609, 607), (88, 92, 612, 610), (40, 84, 608, 606), (26, 82, 607, 605), (9, 40, 606, 604), (632, 631, 232, 19, 491), (19, 634, 633, 491), (635, 469, 471, 484, 489, 488, 487, 486)])
_uv = me_plane_001.uv_layers.new(name='UVMap')
_uv.uv.foreach_set('vector', [0.0, 0.0, 0.2074, 0.0, 0.4147, 0.0, 0.7074, 0.0, 1.0, 0.0, 1.0, 0.25, 1.0, 0.5, 0.0, 0.3676, 1.0, 0.0, 1.0, 0.0, 1.0, 0.0, 1.0, 0.0, 1.0, 0.75, 1.0, 0.75, 1.0, 1.0, 1.0, 1.0, 1.0, 0.9427, 1.0, 0.9144, 1.0, 0.8711, 1.0, 0.75, 1.0, 0.75, 1.0, 1.0, 1.0, 1.0, 1.0, 0.75, 1.0, 0.75, 1.0, 1.0, 1.0, 1.0, 0.0, 1.0, 0.0, 0.0, 0.0, 0.0, 0.0, 0.3676, 0.0, 0.8935, 0.0, 1.0, 1.0, 0.0, 1.0, 0.0, 1.0, 0.0, 1.0, 0.0, 1.0, 1.0, 1.0, 1.0, 1.0, 1.0, 1.0, 1.0, 1.0, 1.0, 1.0, 1.0, 1.0, 1.0, 1.0, 1.0, 0.2074, 0.0, 0.0, 0.0, 0.0, 0.0, 0.2074, 0.0, 1.0, 0.0, 1.0, 0.0, 1.0, 0.0, 1.0, 0.0, 1.0, 0.0, 1.0, 0.0, 1.0, 0.0, 1.0, 0.0, 1.0, 1.0, 1.0, 1.0, 1.0, 1.0, 1.0, 1.0, 1.0, 0.25, 1.0, 0.25, 1.0, 0.0, 1.0, 0.0, 1.0, 1.0, 0.4449, 1.0, 0.4981, 1.0, 0.7358, 1.0, 1.0, 1.0, 1.0, 0.0, 1.0, 0.0, 1.0, 0.0, 1.0, 0.0, 1.0, 1.0, 1.0, 1.0, 1.0, 1.0, 1.0, 1.0, 1.0, 1.0, 1.0, 1.0, 1.0, 1.0, 1.0, 1.0, 1.0, 0.0, 1.0, 0.0, 1.0, 0.0, 1.0, 0.0, 1.0, 1.0, 1.0, 1.0, 1.0, 1.0, 1.0, 1.0, 1.0, 1.0, 1.0, 1.0, 1.0, 1.0, 1.0, 1.0, 1.0, 0.0, 1.0, 0.0, 1.0, 0.0, 1.0, 0.0, 1.0, 1.0, 1.0, 1.0, 1.0, 1.0, 1.0, 1.0, 1.0, 0.0, 1.0, 0.0, 1.0, 0.0, 1.0, 0.0, 1.0, 1.0, 1.0, 1.0, 1.0, 1.0, 1.0, 1.0, 1.0, 0.0, 1.0, 0.0, 1.0, 0.0, 1.0, 0.0, 1.0, 0.0, 1.0, 0.0, 1.0, 0.0, 1.0, 0.0, 1.0, 1.0, 1.0, 1.0, 1.0, 1.0, 1.0, 1.0, 1.0, 1.0, 1.0, 1.0, 1.0, 1.0, 1.0, 1.0, 1.0, 0.0, 1.0, 0.0, 1.0, 0.0, 1.0, 0.0, 1.0, 1.0, 0.0, 1.0, 0.0, 1.0, 1.0, 1.0, 1.0, 0.25, 1.0, 0.25, 1.0, 0.0, 1.0, 0.0, 1.0, 1.0, 1.0, 1.0, 1.0, 1.0, 1.0, 1.0, 1.0, 0.0, 1.0, 0.0, 1.0, 0.0, 1.0, 0.0, 1.0, 0.0, 1.0, 0.0, 1.0, 0.0, 1.0, 0.0, 0.0, 0.0, 1.0, 0.0, 1.0, 0.0, 0.7255, 0.0, 0.4509, 0.0, 0.2255, 0.0, 0.0, 0.0, 1.0, 1.0, 1.0, 1.0, 1.0, 1.0, 1.0, 1.0, 1.0, 1.0, 1.0, 1.0, 1.0, 1.0, 1.0, 1.0, 1.0, 0.0, 1.0, 0.0, 1.0, 0.0, 1.0, 0.0, 0.0, 1.0, 0.0, 0.0, 0.0, 0.0, 0.0, 1.0, 0.2074, 0.0, 0.0, 0.0, 0.0, 0.0, 0.2074, 0.0, 0.2255, 0.0, 0.4509, 0.0, 0.4509, 0.0, 0.2255, 0.0, 0.0, 0.0, 0.0, 0.0, 0.0, 0.0, 0.0, 0.0, 0.4328, 0.0, 0.4147, 0.0, 0.4147, 0.0, 0.4328, 0.0, 0.4419, 0.0, 0.4509, 0.0, 0.4509, 0.0, 0.4419, 0.0, 0.4419, 0.0, 0.4509, 0.0, 0.4509, 0.0, 0.4419, 0.0, 0.7255, 0.0, 1.0, 0.0, 0.7255, 0.0, 0.4419, 0.0, 0.4509, 0.0, 0.4509, 0.0, 0.4419, 0.0, 1.0, 0.0, 1.0, 0.0, 1.0, 0.0, 1.0, 0.0, 0.7255, 0.0, 1.0, 0.0, 1.0, 0.0, 0.7255, 0.0, 0.7074, 0.0, 0.4147, 0.0, 0.4147, 0.0, 0.7074, 0.0, 1.0, 0.0, 1.0, 0.0, 1.0, 0.0, 1.0, 0.0, 1.0, 0.0, 1.0, 0.0, 1.0, 0.0, 1.0, 0.0, 1.0, 0.0, 1.0, 0.0, 1.0, 0.0, 1.0, 0.0, 1.0, 0.0, 1.0, 0.0, 1.0, 0.0, 1.0, 0.0, 1.0, 0.0, 1.0, 0.0, 1.0, 0.0, 1.0, 0.0, 1.0, 0.0, 1.0, 0.0, 1.0, 0.0, 1.0, 0.0, 1.0, 0.0, 1.0, 0.0, 1.0, 0.0, 1.0, 0.0, 1.0, 0.0, 1.0, 0.0, 1.0, 0.0, 1.0, 0.0, 1.0, 0.0, 1.0, 0.0, 1.0, 0.0, 1.0, 0.0, 1.0, 0.0, 1.0, 0.0, 1.0, 0.0, 1.0, 0.0, 1.0, 0.0, 1.0, 0.0, 1.0, 0.0, 1.0, 0.0, 1.0, 0.0, 1.0, 0.0, 1.0, 0.0, 1.0, 0.0, 1.0, 0.0, 1.0, 0.0, 1.0, 0.0, 1.0, 0.0, 1.0, 0.0, 1.0, 0.0, 1.0, 0.0, 1.0, 0.0, 1.0, 0.0, 1.0, 0.0, 1.0, 0.0, 1.0, 0.0, 1.0, 0.0, 1.0, 0.0, 1.0, 0.0, 1.0, 0.0, 1.0, 0.0, 1.0, 0.0, 1.0, 0.0, 1.0, 0.0, 1.0, 0.0, 1.0, 0.0, 1.0, 0.0, 1.0, 0.0, 1.0, 0.0, 1.0, 0.0, 1.0, 0.0, 1.0, 0.0, 1.0, 0.0, 1.0, 0.0, 1.0, 0.0, 1.0, 0.0, 1.0, 0.0, 1.0, 0.0, 1.0, 0.0, 1.0, 0.0, 1.0, 0.0, 1.0, 0.0, 1.0, 0.0, 1.0, 0.0, 1.0, 0.0, 1.0, 0.0, 1.0, 0.0, 1.0, 0.0, 1.0, 0.0, 1.0, 0.0, 1.0, 0.0, 1.0, 0.0, 1.0, 0.0, 1.0, 0.0, 1.0, 0.0, 1.0, 0.0, 1.0, 0.0, 1.0, 0.0, 1.0, 0.0, 1.0, 0.0, 1.0, 0.0, 1.0, 0.0, 1.0, 0.0, 1.0, 0.0, 1.0, 0.0, 1.0, 0.0, 1.0, 0.0, 1.0, 0.0, 1.0, 0.0, 1.0, 0.0, 1.0, 0.0, 1.0, 0.0, 1.0, 0.0, 1.0, 0.0, 1.0, 0.0, 1.0, 0.0, 1.0, 0.0, 1.0, 0.0, 1.0, 0.0, 1.0, 0.0, 1.0, 0.0, 1.0, 0.0, 1.0, 0.0, 1.0, 0.0, 1.0, 0.0, 1.0, 0.0, 1.0, 0.0, 1.0, 0.0, 1.0, 0.0, 1.0, 0.0, 1.0, 0.0, 1.0, 0.0, 1.0, 0.0, 1.0, 0.0, 1.0, 0.0, 1.0, 0.0, 1.0, 0.0, 1.0, 0.0, 1.0, 0.0, 1.0, 0.0, 1.0, 0.0, 1.0, 0.0, 1.0, 0.0, 1.0, 0.0, 1.0, 0.0, 1.0, 0.0, 1.0, 0.0, 1.0, 0.0, 1.0, 0.0, 1.0, 0.0, 1.0, 0.0, 1.0, 0.0, 1.0, 0.0, 1.0, 0.0, 1.0, 0.0, 1.0, 0.0, 1.0, 0.0, 1.0, 0.0, 1.0, 0.0, 1.0, 0.0, 1.0, 0.0, 1.0, 0.0, 1.0, 0.0, 1.0, 0.0, 1.0, 0.0, 1.0, 0.0, 1.0, 0.0, 1.0, 0.0, 1.0, 0.0, 1.0, 0.0, 1.0, 0.0, 1.0, 0.0, 1.0, 0.0, 1.0, 0.0, 1.0, 0.0, 1.0, 0.0, 1.0, 0.0, 1.0, 0.0, 1.0, 0.0, 1.0, 0.0, 1.0, 0.0, 1.0, 0.0, 1.0, 0.0, 1.0, 0.0, 1.0, 0.0, 1.0, 0.0, 1.0, 0.0, 1.0, 0.0, 1.0, 0.0, 1.0, 0.0, 1.0, 0.0, 1.0, 0.0, 1.0, 0.0, 1.0, 0.0, 1.0, 0.0, 1.0, 0.0, 1.0, 0.0, 1.0, 0.0, 1.0, 0.0, 1.0, 0.0, 1.0, 0.0, 1.0, 0.0, 1.0, 0.0, 1.0, 0.0, 1.0, 0.0, 1.0, 0.0, 1.0, 0.0, 1.0, 0.0, 1.0, 0.0, 1.0, 0.0, 1.0, 0.0, 1.0, 0.0, 1.0, 0.0, 1.0, 0.0, 1.0, 0.0, 1.0, 0.0, 1.0, 0.0, 1.0, 0.0, 1.0, 0.0, 1.0, 0.0, 1.0, 0.0, 1.0, 0.0, 1.0, 0.0, 1.0, 0.0, 1.0, 0.0, 1.0, 0.0, 1.0, 0.0, 1.0, 0.0, 1.0, 0.0, 1.0, 0.0, 1.0, 0.0, 1.0, 0.0, 1.0, 0.0, 1.0, 0.0, 1.0, 0.0, 1.0, 0.0, 1.0, 0.0, 1.0, 0.0, 1.0, 0.0, 1.0, 0.0, 1.0, 0.0, 1.0, 0.0, 1.0, 0.0, 1.0, 0.0, 1.0, 0.0, 1.0, 0.0, 1.0, 0.0, 1.0, 0.0, 1.0, 0.0, 1.0, 0.0, 1.0, 0.0, 1.0, 0.0, 1.0, 0.0, 1.0, 0.0, 1.0, 0.0, 1.0, 0.0, 1.0, 0.0, 1.0, 0.0, 1.0, 0.0, 1.0, 0.0, 1.0, 0.0, 1.0, 0.0, 1.0, 0.0, 0.2074, 0.0, 0.0, 0.0, 0.0, 0.0, 0.2074, 0.0, 0.0, 0.0, 0.0, 0.0, 0.0, 0.0, 0.0, 0.0, 0.4328, 0.0, 0.4147, 0.0, 0.4147, 0.0, 0.4328, 0.0, 0.2255, 0.0, 0.4509, 0.0, 0.4509, 0.0, 0.2255, 0.0, 0.2164, 0.0, 0.4328, 0.0, 0.4147, 0.0, 0.2074, 0.0, 0.0, 0.0, 0.0, 0.0, 0.0, 0.0, 0.0, 0.0, 0.4328, 0.0, 0.4147, 0.0, 0.4147, 0.0, 0.4328, 0.0, 0.2255, 0.0, 0.4509, 0.0, 0.4509, 0.0, 0.2255, 0.0, 0.0, 0.0, 0.0, 0.0, 0.0, 0.0, 0.0, 0.0, 0.0, 0.0, 0.0, 0.0, 0.0, 0.0, 0.0, 0.0, 0.0, 0.0, 0.0, 0.0, 0.0, 0.0, 0.0, 0.0, 0.0, 0.0, 0.0, 0.0, 0.0, 0.0, 0.0, 0.0, 0.0, 0.0, 0.0, 0.0, 0.0, 0.0, 0.0, 0.0, 0.0, 0.0, 0.0, 0.0, 0.0, 0.0, 0.0, 0.0, 0.0, 0.0, 0.0, 0.0, 0.0, 0.0, 0.0, 0.0, 0.0, 0.0, 0.0, 0.0, 0.0, 0.0, 0.0, 0.0, 0.0, 0.0, 0.0, 0.0, 0.0, 0.0, 0.0, 0.0, 0.0, 0.0, 0.0, 0.0, 0.0, 0.0, 0.0, 0.0, 0.0, 0.0, 0.0, 0.0, 0.0, 0.0, 0.0, 0.0, 0.0, 0.0, 0.0, 0.0, 0.0, 0.0, 0.0, 0.0, 0.0, 0.0, 0.0, 0.0, 0.0, 0.0, 0.0, 0.0, 0.0, 0.0, 0.0, 0.0, 0.0, 0.0, 0.0, 0.0, 0.0, 0.0, 0.0, 0.0, 0.0, 0.0, 0.0, 0.0, 0.0, 0.0, 0.0, 0.0, 0.0, 0.0, 0.0, 0.0, 0.7074, 0.0, 0.4147, 0.0, 0.4147, 0.0, 0.7074, 0.0, 1.0, 0.0, 1.0, 0.0, 1.0, 0.0, 1.0, 0.0, 0.7255, 0.0, 1.0, 0.0, 1.0, 0.0, 0.7255, 0.0, 0.7074, 0.0, 0.4147, 0.0, 0.4147, 0.0, 0.7074, 0.0, 0.4419, 0.0, 0.4509, 0.0, 0.4509, 0.0, 0.4419, 0.0, 0.4419, 0.0, 0.4509, 0.0, 0.4509, 0.0, 0.4419, 0.0, 1.0, 0.0, 1.0, 0.0, 1.0, 0.0, 1.0, 0.0, 0.7255, 0.0, 1.0, 0.0, 1.0, 0.0, 0.7255, 0.0, 1.0, 0.0, 1.0, 0.0, 1.0, 0.0, 1.0, 0.0, 0.7255, 0.0, 1.0, 0.0, 1.0, 0.0, 0.7255, 0.0, 0.7074, 0.0, 0.4147, 0.0, 0.4147, 0.0, 0.7074, 0.0, 0.4419, 0.0, 0.4509, 0.0, 0.4509, 0.0, 0.4419, 0.0, 1.0, 0.0, 1.0, 0.0, 1.0, 0.0, 1.0, 0.0, 1.0, 0.0, 1.0, 0.0, 1.0, 0.0, 1.0, 0.0, 0.7255, 0.0, 1.0, 0.0, 1.0, 0.0, 0.7255, 0.0, 0.7074, 0.0, 0.4147, 0.0, 0.4147, 0.0, 0.7074, 0.0, 0.7255, 0.0, 1.0, 0.0, 1.0, 0.0, 0.7255, 0.0, 0.7255, 0.0, 1.0, 0.0, 1.0, 0.0, 0.7255, 0.0, 0.7074, 0.0, 0.4147, 0.0, 0.4147, 0.0, 0.7074, 0.0, 0.4419, 0.0, 0.4509, 0.0, 0.4509, 0.0, 0.4419, 0.0, 0.4419, 0.0, 0.4509, 0.0, 0.4509, 0.0, 0.4419, 0.0, 0.7074, 0.0, 0.4147, 0.0, 0.4147, 0.0, 0.7074, 0.0, 0.4419, 0.0, 0.4509, 0.0, 0.4509, 0.0, 0.4419, 0.0, 1.0, 0.0, 1.0, 0.0, 1.0, 0.0, 1.0, 0.0, 0.7255, 0.0, 1.0, 0.0, 1.0, 0.0, 0.7255, 0.0, 1.0, 0.0, 1.0, 0.0, 1.0, 0.0, 1.0, 0.0, 0.7255, 0.0, 1.0, 0.0, 1.0, 0.0, 0.7255, 0.0, 0.7074, 0.0, 0.4147, 0.0, 0.4147, 0.0, 0.7074, 0.0, 0.7255, 0.0, 1.0, 0.0, 1.0, 0.0, 0.7255, 0.0, 0.7074, 0.0, 0.4147, 0.0, 0.4147, 0.0, 0.7074, 0.0, 0.4419, 0.0, 0.4509, 0.0, 0.4509, 0.0, 0.4419, 0.0, 1.0, 0.0, 1.0, 0.0, 1.0, 0.0, 1.0, 0.0, 0.7209, 0.0, 0.7255, 0.0, 1.0, 0.0, 1.0, 0.0, 0.7074, 0.0, 0.4147, 0.0, 0.4147, 0.0, 0.7074, 0.0, 0.4419, 0.0, 0.4509, 0.0, 0.4509, 0.0, 0.4419, 0.0, 1.0, 0.0, 1.0, 0.0, 1.0, 0.0, 1.0, 0.0, 1.0, 0.0, 1.0, 0.0, 1.0, 0.0, 1.0, 0.0, 1.0, 0.0, 1.0, 0.0, 1.0, 0.0, 1.0, 0.0, 1.0, 0.0, 1.0, 0.0, 1.0, 0.0, 1.0, 0.0, 1.0, 0.0, 1.0, 0.0, 1.0, 0.0, 1.0, 0.0, 1.0, 0.0, 1.0, 0.0, 1.0, 0.0, 1.0, 0.0, 1.0, 0.0, 1.0, 0.0, 1.0, 0.0, 1.0, 0.0, 1.0, 0.0, 1.0, 0.0, 1.0, 0.0, 1.0, 0.0, 1.0, 0.0, 1.0, 0.0, 1.0, 0.0, 1.0, 0.0, 1.0, 0.0, 1.0, 0.0, 1.0, 0.0, 1.0, 0.0, 1.0, 0.0, 1.0, 0.0, 1.0, 0.0, 1.0, 0.0, 1.0, 0.0, 1.0, 0.0, 1.0, 0.0, 1.0, 0.0, 1.0, 0.0, 1.0, 0.0, 1.0, 0.0, 1.0, 0.0, 1.0, 0.0, 1.0, 0.0, 1.0, 0.0, 1.0, 0.0, 1.0, 0.0, 1.0, 0.0, 1.0, 0.0, 1.0, 0.0, 1.0, 0.0, 1.0, 0.0, 1.0, 0.0, 1.0, 0.0, 1.0, 0.0, 1.0, 0.0, 1.0, 0.0, 1.0, 0.0, 1.0, 0.0, 1.0, 0.0, 1.0, 0.0, 1.0, 0.0, 1.0, 0.0, 1.0, 0.0, 1.0, 0.0, 1.0, 0.0, 1.0, 0.0, 1.0, 0.0, 1.0, 0.0, 1.0, 0.0, 1.0, 0.0, 1.0, 0.0, 1.0, 0.0, 1.0, 0.0, 1.0, 0.0, 1.0, 0.0, 1.0, 0.0, 1.0, 0.0, 1.0, 0.0, 1.0, 0.0, 1.0, 0.0, 1.0, 0.0, 1.0, 0.0, 1.0, 0.0, 1.0, 0.0, 1.0, 0.0, 1.0, 0.0, 1.0, 0.0, 1.0, 0.0, 1.0, 0.0, 1.0, 0.0, 1.0, 0.0, 1.0, 0.0, 1.0, 0.0, 1.0, 0.0, 1.0, 0.0, 1.0, 0.0, 1.0, 0.0, 1.0, 0.0, 1.0, 0.0, 1.0, 0.0, 1.0, 0.0, 1.0, 0.0, 1.0, 0.0, 1.0, 0.0, 1.0, 0.0, 1.0, 0.0, 1.0, 0.0, 1.0, 0.0, 1.0, 0.0, 1.0, 0.0, 1.0, 0.0, 1.0, 0.0, 1.0, 0.0, 1.0, 0.0, 1.0, 0.0, 1.0, 0.0, 1.0, 0.0, 1.0, 0.0, 1.0, 0.0, 1.0, 0.0, 1.0, 0.0, 1.0, 0.75, 1.0, 0.75, 1.0, 1.0, 1.0, 1.0, 1.0, 0.75, 1.0, 0.75, 1.0, 1.0, 1.0, 1.0, 1.0, 0.75, 1.0, 0.75, 1.0, 1.0, 1.0, 1.0, 1.0, 0.75, 1.0, 0.75, 1.0, 1.0, 1.0, 1.0, 1.0, 0.0, 1.0, 0.0, 1.0, 0.0, 1.0, 0.0, 1.0, 0.0, 1.0, 0.0, 1.0, 0.0, 1.0, 0.0, 1.0, 0.0, 1.0, 0.0, 1.0, 0.0, 1.0, 0.0, 1.0, 0.0, 1.0, 0.0, 1.0, 0.0, 1.0, 0.0, 1.0, 0.0, 1.0, 0.0, 1.0, 0.0, 1.0, 0.0, 1.0, 0.0, 1.0, 0.0, 1.0, 0.0, 1.0, 0.0, 1.0, 0.0, 1.0, 0.0, 1.0, 0.0, 1.0, 0.0, 1.0, 0.0, 1.0, 0.0, 1.0, 0.0, 1.0, 0.0, 1.0, 0.0, 1.0, 0.0, 1.0, 0.0, 1.0, 0.0, 1.0, 0.0, 1.0, 0.0, 1.0, 0.0, 1.0, 0.0, 1.0, 0.0, 1.0, 0.0, 1.0, 0.0, 1.0, 0.0, 1.0, 0.0, 1.0, 0.0, 1.0, 0.0, 1.0, 0.0, 1.0, 0.0, 1.0, 0.0, 1.0, 0.0, 1.0, 0.0, 1.0, 0.0, 1.0, 0.0, 1.0, 0.0, 1.0, 0.0, 1.0, 0.0, 1.0, 0.0, 1.0, 0.0, 1.0, 0.0, 1.0, 0.0, 1.0, 0.0, 1.0, 0.0, 1.0, 0.0, 1.0, 0.0, 1.0, 0.0, 1.0, 0.0, 1.0, 0.0, 0.4147, 0.0, 0.4328, 0.0, 0.4328, 0.0, 0.4147, 0.0, 0.7074, 0.0, 0.7164, 0.0, 1.0, 0.0, 1.0, 0.0, 1.0, 0.0, 1.0, 0.0, 1.0, 0.0, 1.0, 0.0, 0.4147, 0.0, 0.4328, 0.0, 0.4328, 0.0, 0.4147, 0.0, 1.0, 0.0, 1.0, 0.0, 1.0, 0.0, 1.0, 0.0, 1.0, 0.0, 1.0, 0.0, 1.0, 0.0, 1.0, 0.0, 0.4147, 0.0, 0.4328, 0.0, 0.4328, 0.0, 0.4147, 0.0, 0.4147, 0.0, 0.4328, 0.0, 0.4328, 0.0, 0.4147, 0.0, 0.4147, 0.0, 0.4328, 0.0, 0.4328, 0.0, 0.4147, 0.0, 1.0, 0.0, 1.0, 0.0, 1.0, 0.0, 1.0, 0.0, 1.0, 0.0, 1.0, 0.0, 1.0, 0.0, 1.0, 0.0, 0.4147, 0.0, 0.4328, 0.0, 0.4328, 0.0, 0.4147, 0.0, 1.0, 0.0, 1.0, 0.0, 1.0, 0.0, 1.0, 0.0, 1.0, 0.0, 1.0, 0.0, 1.0, 0.0, 1.0, 0.0, 0.4147, 0.0, 0.4328, 0.0, 0.4328, 0.0, 0.4147, 0.0, 0.4147, 0.0, 0.4328, 0.0, 0.4328, 0.0, 0.4147, 0.0, 1.0, 0.0, 1.0, 0.0, 1.0, 0.0, 1.0, 0.0, 0.0, 0.0, 0.0, 0.0, 0.0, 0.0, 0.0, 0.0, 0.0, 0.0, 0.0, 0.0, 0.0, 0.0, 0.0, 0.0, 0.0, 0.0, 0.0, 0.0, 0.0, 0.0, 0.0, 0.0, 0.0, 0.0, 0.0, 0.0, 0.0, 0.0, 0.0, 0.0, 0.0, 0.0, 0.0, 0.0, 0.0, 0.0, 0.0, 0.0, 0.0, 0.0, 0.0, 0.0, 0.0, 0.0, 0.0, 0.0, 0.0, 0.0, 0.0, 0.0, 0.0, 0.0, 0.0, 0.0, 0.0, 0.0, 0.0, 0.0, 0.0, 0.0, 0.0, 0.0, 0.4419, 0.0, 0.4328, 0.0, 0.4328, 0.0, 0.4419, 0.0, 0.0, 0.0, 0.0, 0.0, 0.0, 0.0, 0.0, 0.0, 0.2209, 0.0, 0.4419, 0.0, 0.4328, 0.0, 0.2164, 0.0, 0.4419, 0.0, 0.4328, 0.0, 0.4328, 0.0, 0.4419, 0.0, 0.0, 0.0, 0.0, 0.0, 0.0, 0.0, 0.0, 0.0, 1.0, 0.0, 1.0, 0.0, 1.0, 0.0, 1.0, 0.0, 1.0, 0.0, 1.0, 0.0, 1.0, 0.0, 1.0, 0.0, 1.0, 0.0, 1.0, 0.0, 1.0, 0.0, 1.0, 0.0, 1.0, 0.0, 1.0, 0.0, 1.0, 0.0, 1.0, 0.0, 1.0, 0.0, 1.0, 0.0, 1.0, 0.0, 1.0, 0.0, 1.0, 0.0, 1.0, 0.0, 1.0, 0.0, 1.0, 0.0, 1.0, 0.0, 1.0, 0.0, 1.0, 0.0, 1.0, 0.0, 1.0, 0.0, 1.0, 0.0, 1.0, 0.0, 1.0, 0.0, 1.0, 0.0, 1.0, 0.0, 1.0, 0.0, 1.0, 0.0, 1.0, 0.0, 1.0, 0.0, 1.0, 0.0, 1.0, 0.0, 1.0, 0.0, 1.0, 0.0, 1.0, 0.0, 1.0, 0.0, 1.0, 0.0, 1.0, 0.0, 1.0, 0.0, 1.0, 0.0, 1.0, 0.0, 1.0, 0.0, 1.0, 0.0, 1.0, 0.0, 1.0, 0.0, 1.0, 0.0, 1.0, 0.0, 1.0, 0.0, 1.0, 0.0, 1.0, 0.0, 1.0, 0.0, 1.0, 0.0, 1.0, 0.0, 1.0, 0.0, 1.0, 0.0, 1.0, 0.0, 1.0, 0.0, 1.0, 0.0, 1.0, 0.0, 1.0, 0.0, 1.0, 0.0, 1.0, 0.0, 1.0, 0.0, 1.0, 0.0, 1.0, 0.0, 1.0, 0.0, 1.0, 0.0, 1.0, 0.0, 1.0, 0.0, 1.0, 0.0, 1.0, 0.0, 1.0, 0.0, 1.0, 0.0, 1.0, 0.0, 1.0, 0.0, 1.0, 0.0, 1.0, 0.0, 1.0, 0.0, 1.0, 0.0, 1.0, 0.0, 1.0, 0.0, 1.0, 0.0, 1.0, 0.0, 1.0, 0.0, 1.0, 0.0, 1.0, 0.0, 1.0, 0.0, 1.0, 0.0, 1.0, 0.0, 1.0, 0.0, 1.0, 0.0, 1.0, 0.0, 1.0, 0.0, 1.0, 0.0, 1.0, 0.0, 1.0, 0.0, 1.0, 0.0, 1.0, 0.0, 1.0, 0.0, 1.0, 0.0, 1.0, 0.0, 1.0, 0.0, 1.0, 0.0, 1.0, 0.0, 1.0, 0.0, 1.0, 0.0, 1.0, 0.0, 1.0, 0.0, 1.0, 0.0, 1.0, 0.0, 1.0, 0.0, 1.0, 0.0, 1.0, 0.0, 1.0, 0.0, 1.0, 0.0, 1.0, 0.0, 1.0, 0.0, 1.0, 0.0, 1.0, 0.0, 1.0, 0.0, 1.0, 0.0, 1.0, 0.0, 1.0, 0.0, 1.0, 0.0, 0.4147, 0.0, 0.4328, 0.0, 0.4328, 0.0, 0.4147, 0.0, 0.4147, 0.0, 0.4328, 0.0, 0.4328, 0.0, 0.4147, 0.0, 0.4328, 0.0, 0.4328, 0.0, 0.4147, 0.0, 0.4419, 0.0, 0.4328, 0.0, 0.4328, 0.0, 0.4419, 0.0, 0.0, 0.0, 0.0, 0.0, 0.0, 0.0, 0.0, 0.0, 1.0, 1.0, 1.0, 1.0, 1.0, 1.0, 1.0, 1.0, 1.0, 0.0, 1.0, 0.0, 1.0, 0.0, 1.0, 0.0, 1.0, 1.0, 1.0, 1.0, 1.0, 1.0, 1.0, 1.0, 1.0, 0.0, 1.0, 0.0, 1.0, 0.0, 1.0, 0.0, 1.0, 1.0, 1.0, 1.0, 1.0, 1.0, 1.0, 1.0, 1.0, 1.0, 1.0, 1.0, 1.0, 1.0, 1.0, 1.0, 1.0, 0.0, 1.0, 0.0, 1.0, 0.0, 1.0, 0.0, 1.0, 1.0, 0.0, 1.0, 0.0, 1.0, 0.4449, 1.0, 1.0, 1.0, 1.0, 0.25, 1.0, 0.25, 1.0, 0.0, 1.0, 0.0, 1.0, 1.0, 1.0, 1.0, 1.0, 1.0, 1.0, 1.0, 1.0, 0.0, 1.0, 0.0, 1.0, 0.0, 1.0, 0.0, 1.0, 1.0, 1.0, 1.0, 1.0, 1.0, 1.0, 1.0, 1.0, 1.0, 1.0, 1.0, 1.0, 1.0, 1.0, 1.0, 1.0, 0.0, 1.0, 0.0, 1.0, 0.0, 1.0, 0.0, 0.0, 1.0, 0.0, 0.0, 0.0, 0.0, 0.0, 1.0, 0.0, 1.0, 0.0, 0.0, 0.0, 0.0, 0.0, 1.0, 1.0, 0.0, 1.0, 0.0, 1.0, 0.0, 1.0, 0.0, 1.0, 1.0, 1.0, 1.0, 1.0, 1.0, 1.0, 1.0, 1.0, 1.0, 1.0, 1.0, 1.0, 1.0, 1.0, 1.0, 1.0, 0.0, 1.0, 0.0, 1.0, 0.0, 1.0, 0.0, 1.0, 1.0, 1.0, 1.0, 1.0, 1.0, 1.0, 1.0, 1.0, 0.25, 1.0, 0.25, 1.0, 0.0, 1.0, 0.0, 1.0, 1.0, 0.0, 1.0, 0.0, 1.0, 1.0, 1.0, 1.0, 0.0, 1.0, 0.0, 1.0, 0.0, 1.0, 0.0, 1.0, 1.0, 1.0, 1.0, 1.0, 1.0, 1.0, 1.0, 1.0, 1.0, 1.0, 1.0, 1.0, 1.0, 1.0, 1.0, 1.0, 0.0, 1.0, 0.0, 1.0, 0.0, 1.0, 0.0, 1.0, 0.0, 1.0, 0.0, 1.0, 0.0, 1.0, 1.0, 1.0, 1.0, 1.0, 1.0, 1.0, 1.0, 1.0, 0.0, 1.0, 0.0, 1.0, 0.0, 1.0, 0.0, 1.0, 1.0, 1.0, 1.0, 1.0, 1.0, 1.0, 1.0, 0.4509, 0.0, 0.4419, 0.0, 0.4419, 0.0, 0.4509, 0.0, 1.0, 0.0, 1.0, 0.0, 1.0, 0.0, 1.0, 0.0, 1.0, 0.0, 1.0, 0.0, 1.0, 0.0, 1.0, 0.0, 1.0, 0.0, 1.0, 0.0, 1.0, 0.0, 1.0, 0.0, 1.0, 0.0, 1.0, 0.0, 1.0, 0.0, 1.0, 0.0, 1.0, 0.0, 1.0, 0.0, 1.0, 0.0, 1.0, 0.0, 1.0, 0.0, 1.0, 0.0, 1.0, 0.0, 1.0, 0.0, 1.0, 0.0, 1.0, 0.0, 1.0, 0.0, 1.0, 0.0, 1.0, 0.0, 1.0, 0.0, 1.0, 0.0, 1.0, 0.0, 1.0, 0.0, 1.0, 0.0, 1.0, 0.0, 1.0, 0.0, 1.0, 0.0, 1.0, 0.0, 1.0, 0.0, 1.0, 0.0, 1.0, 0.0, 1.0, 0.0, 1.0, 0.0, 1.0, 0.0, 1.0, 0.0, 1.0, 0.0, 1.0, 0.0, 1.0, 0.0, 1.0, 0.0, 1.0, 0.0, 1.0, 0.0, 1.0, 0.0, 1.0, 0.0, 1.0, 0.0, 1.0, 0.0, 1.0, 0.0, 1.0, 0.0, 1.0, 0.0, 1.0, 0.0, 1.0, 0.0, 1.0, 0.0, 1.0, 0.0, 1.0, 0.0, 1.0, 0.0, 1.0, 0.0, 1.0, 0.0, 1.0, 0.0, 1.0, 0.0, 0.4509, 0.0, 0.4419, 0.0, 0.4419, 0.0, 0.4509, 0.0, 0.2255, 0.0, 0.4509, 0.0, 0.4419, 0.0, 0.2209, 0.0, 0.4509, 0.0, 0.4419, 0.0, 0.4419, 0.0, 0.4509, 0.0, 0.0, 0.0, 0.0, 0.0, 0.0, 0.0, 0.0, 0.0, 0.0, 0.0, 0.0, 0.0, 0.0, 0.0, 0.0, 0.0, 0.0, 0.0, 0.0, 0.0, 0.0, 0.0, 0.0, 0.0, 0.0, 0.0, 0.0, 0.0, 0.0, 0.0, 0.0, 0.0, 1.0, 0.0, 1.0, 0.0, 1.0, 0.0, 1.0, 0.0, 1.0, 0.0, 1.0, 0.0, 1.0, 0.0, 1.0, 0.0, 1.0, 0.0, 1.0, 0.0, 1.0, 0.0, 1.0, 0.0, 1.0, 0.0, 1.0, 0.0, 1.0, 0.0, 1.0, 0.0, 1.0, 0.0, 1.0, 0.0, 1.0, 0.0, 1.0, 0.0, 1.0, 0.0, 1.0, 0.0, 1.0, 0.0, 1.0, 0.0, 1.0, 0.0, 1.0, 0.0, 1.0, 0.0, 1.0, 0.0, 1.0, 0.0, 1.0, 0.0, 1.0, 0.0, 1.0, 0.0, 1.0, 0.0, 1.0, 0.0, 1.0, 0.0, 1.0, 0.0, 1.0, 0.0, 1.0, 0.0, 1.0, 0.0, 1.0, 0.0, 1.0, 0.0, 1.0, 0.0, 1.0, 0.0, 1.0, 0.0, 1.0, 0.0, 1.0, 0.0, 1.0, 0.0, 1.0, 0.0, 1.0, 0.0, 1.0, 0.0, 1.0, 0.0, 1.0, 0.0, 1.0, 0.0, 1.0, 0.0, 1.0, 0.0, 1.0, 0.0, 1.0, 0.0, 1.0, 0.0, 1.0, 0.0, 1.0, 0.0, 1.0, 0.0, 1.0, 0.0, 1.0, 0.0, 1.0, 0.0, 1.0, 0.0, 1.0, 0.0, 1.0, 0.0, 1.0, 0.0, 1.0, 0.0, 1.0, 0.0, 1.0, 0.0, 1.0, 0.0, 1.0, 0.0, 1.0, 0.0, 1.0, 0.0, 1.0, 0.0, 1.0, 0.0, 1.0, 0.0, 1.0, 0.0, 1.0, 0.0, 1.0, 0.0, 1.0, 0.0, 1.0, 0.0, 1.0, 0.0, 1.0, 0.0, 1.0, 0.0, 1.0, 0.0, 1.0, 0.0, 1.0, 0.0, 1.0, 0.0, 1.0, 0.0, 1.0, 0.0, 1.0, 0.0, 1.0, 0.0, 1.0, 0.0, 1.0, 0.0, 1.0, 0.0, 1.0, 0.0, 1.0, 0.0, 1.0, 0.0, 0.4328, 0.0, 0.4419, 0.0, 0.4419, 0.0, 0.4328, 0.0, 0.7164, 0.0, 0.7209, 0.0, 1.0, 0.0, 1.0, 0.0, 0.4328, 0.0, 0.4419, 0.0, 0.4419, 0.0, 0.4328, 0.0, 0.4328, 0.0, 0.4419, 0.0, 0.4419, 0.0, 0.4328, 0.0, 0.4328, 0.0, 0.4419, 0.0, 0.4419, 0.0, 0.4328, 0.0, 0.4328, 0.0, 0.4419, 0.0, 0.4419, 0.0, 0.4328, 0.0, 0.4328, 0.0, 0.4419, 0.0, 0.4419, 0.0, 0.4328, 0.0, 0.4328, 0.0, 0.4419, 0.0, 0.4419, 0.0, 0.4328, 0.0, 0.4328, 0.0, 0.4419, 0.0, 0.4419, 0.0, 0.4328, 0.0, 0.0, 0.0, 0.0, 0.0, 0.0, 0.0, 0.0, 0.0, 0.0, 0.0, 0.0, 0.0, 0.0, 0.0, 0.0, 0.0, 0.0, 0.0, 0.0, 0.0, 0.0, 0.0, 0.0, 0.0, 0.0, 0.0, 0.0, 0.0, 0.0, 0.0, 0.0, 0.0, 0.0, 0.0, 0.0, 0.0, 0.0, 0.0, 0.0, 0.0, 0.0, 0.0, 0.0, 0.0, 0.0, 0.0, 0.0, 0.0, 1.0, 0.0, 1.0, 0.0, 1.0, 0.0, 1.0, 0.0, 1.0, 0.0, 1.0, 0.0, 1.0, 0.0, 1.0, 0.0, 1.0, 0.0, 1.0, 0.0, 1.0, 0.0, 1.0, 0.0, 1.0, 0.0, 1.0, 0.0, 1.0, 0.0, 1.0, 0.0, 1.0, 0.0, 1.0, 0.0, 1.0, 0.0, 1.0, 0.0, 1.0, 0.0, 1.0, 0.0, 1.0, 0.0, 1.0, 0.0, 1.0, 0.0, 1.0, 0.0, 1.0, 0.0, 1.0, 0.0, 1.0, 0.0, 1.0, 0.0, 1.0, 0.0, 1.0, 0.0, 1.0, 0.0, 1.0, 0.0, 1.0, 0.0, 1.0, 0.0, 1.0, 0.0, 1.0, 0.0, 1.0, 0.0, 1.0, 0.0, 1.0, 0.0, 1.0, 0.0, 1.0, 0.0, 1.0, 0.0, 1.0, 0.0, 1.0, 0.0, 1.0, 0.0, 1.0, 0.0, 1.0, 0.0, 1.0, 0.0, 1.0, 0.0, 1.0, 0.0, 1.0, 0.0, 1.0, 0.0, 1.0, 0.0, 1.0, 0.0, 1.0, 0.0, 1.0, 0.0, 1.0, 0.0, 1.0, 0.0, 1.0, 0.0, 1.0, 0.0, 1.0, 0.0, 1.0, 0.0, 0.4328, 0.0, 0.4419, 0.0, 0.4419, 0.0, 0.4328, 0.0, 0.4328, 0.0, 0.4419, 0.0, 0.4419, 0.0, 0.4328, 0.0, 0.4328, 0.0, 0.4419, 0.0, 0.4419, 0.0, 0.4328, 0.0, 0.0, 0.0, 0.0, 0.0, 0.0, 0.0, 0.0, 0.0, 1.0, 0.0, 1.0, 0.0, 1.0, 0.0, 1.0, 0.0, 1.0, 0.25, 1.0, 0.25, 1.0, 0.5, 1.0, 0.5, 1.0, 0.25, 1.0, 0.25, 1.0, 0.5, 1.0, 0.5, 1.0, 0.25, 1.0, 0.25, 1.0, 0.5, 1.0, 0.5, 1.0, 0.25, 1.0, 0.25, 1.0, 0.5, 1.0, 0.5, 1.0, 0.5, 1.0, 0.5, 1.0, 0.75, 1.0, 0.75, 1.0, 0.5, 1.0, 0.5, 1.0, 0.75, 1.0, 0.75, 1.0, 0.5, 1.0, 0.5, 1.0, 0.75, 1.0, 0.75, 1.0, 0.5, 1.0, 0.5, 1.0, 0.75, 1.0, 0.75, 1.0, 0.0, 1.0, 0.0, 1.0, 0.25, 1.0, 0.25, 1.0, 0.0, 1.0, 0.0, 1.0, 0.25, 1.0, 0.25, 1.0, 0.0, 1.0, 0.0, 1.0, 0.25, 1.0, 0.25, 1.0, 0.0, 1.0, 0.0, 1.0, 0.25, 1.0, 0.25, 1.0, 0.75, 1.0, 0.75, 1.0, 0.5, 1.0, 0.5, 1.0, 0.75, 1.0, 0.75, 1.0, 0.5, 1.0, 0.5, 1.0, 0.75, 1.0, 0.75, 1.0, 0.5, 1.0, 0.5, 1.0, 0.75, 1.0, 0.75, 1.0, 0.5, 1.0, 0.5, 1.0, 0.25, 1.0, 0.25, 1.0, 0.5, 1.0, 0.5, 1.0, 0.25, 1.0, 0.25, 1.0, 0.5, 1.0, 0.5, 1.0, 1.0, 1.0, 1.0, 1.0, 0.75, 1.0, 0.75, 1.0, 1.0, 1.0, 1.0, 1.0, 0.75, 1.0, 0.75, 1.0, 1.0, 1.0, 1.0, 1.0, 0.75, 1.0, 0.75, 1.0, 1.0, 1.0, 1.0, 1.0, 0.75, 1.0, 0.75, 1.0, 0.5, 1.0, 0.5, 1.0, 0.75, 1.0, 0.75, 1.0, 0.5, 1.0, 0.5, 1.0, 0.75, 1.0, 0.75, 1.0, 0.0, 1.0, 0.0, 1.0, 0.25, 1.0, 0.25, 1.0, 0.0, 1.0, 0.0, 1.0, 0.25, 1.0, 0.25, 1.0, 0.5, 1.0, 0.5, 1.0, 0.25, 1.0, 0.25, 1.0, 0.5, 1.0, 0.5, 1.0, 0.25, 1.0, 0.25, 1.0, 0.5, 1.0, 0.5, 1.0, 0.25, 1.0, 0.25, 1.0, 0.5, 1.0, 0.5, 1.0, 0.25, 1.0, 0.25, 1.0, 0.25, 1.0, 0.25, 1.0, 0.5, 1.0, 0.5, 1.0, 0.5, 1.0, 0.5, 1.0, 0.75, 1.0, 0.75, 1.0, 0.0, 1.0, 0.0, 1.0, 0.25, 1.0, 0.25, 0.3913, 0.9621, 0.1255, 0.8769, 0.1255, 0.8769, 0.3913, 0.9621, 0.9018, 0.8716, 0.8906, 0.9083, 0.8906, 0.9083, 0.9018, 0.8716, 0.0, 0.8935, 0.1547, 0.9484, 0.0831, 0.9767, 0.0, 1.0, 0.7358, 1.0, 1.0, 0.9427, 1.0, 1.0, 0.8906, 0.9083, 0.9018, 0.8716, 1.0, 0.8711, 1.0, 0.9144, 0.2001, 0.7894, 0.1255, 0.8769, 0.0, 0.8935, 0.1317, 0.7653, 0.4487, 0.7238, 0.2001, 0.7894, 0.1317, 0.7653, 0.4483, 0.6782, 0.7423, 0.7979, 0.4487, 0.7238, 0.4483, 0.6782, 0.7967, 0.7765, 0.9018, 0.8716, 0.7423, 0.7979, 0.7967, 0.7765, 1.0, 0.8711, 0.3913, 0.9621, 0.6941, 0.9697, 0.7358, 1.0, 0.4981, 1.0, 0.2999, 1.0, 0.8811, 0.9291, 0.8906, 0.9083, 1.0, 0.9144, 1.0, 0.9427, 0.1255, 0.8769, 0.3913, 0.9621, 0.2999, 1.0, 0.1547, 0.9484, 0.0, 0.8935, 0.6941, 0.9697, 0.8811, 0.9291, 1.0, 0.9427, 0.7358, 1.0, 0.6547, 0.9253, 0.491, 0.9163, 0.491, 0.9163, 0.6547, 0.9253, 0.7416, 0.9065, 0.6547, 0.9253, 0.6547, 0.9253, 0.7416, 0.9065, 0.7423, 0.7979, 0.9018, 0.8716, 0.9018, 0.8716, 0.7423, 0.7979, 0.1255, 0.8769, 0.2001, 0.7894, 0.2001, 0.7894, 0.1255, 0.8769, 0.8811, 0.9291, 0.6941, 0.9697, 0.6941, 0.9697, 0.8811, 0.9291, 0.6941, 0.9697, 0.3913, 0.9621, 0.3913, 0.9621, 0.6941, 0.9697, 0.2001, 0.7894, 0.4487, 0.7238, 0.4487, 0.7238, 0.2001, 0.7894, 0.8906, 0.9083, 0.8811, 0.9291, 0.8811, 0.9291, 0.8906, 0.9083, 0.4487, 0.7238, 0.7423, 0.7979, 0.7423, 0.7979, 0.4487, 0.7238, 0.7475, 0.8992, 0.7592, 0.8766, 0.9018, 0.8716, 0.8906, 0.9083, 0.309, 0.8197, 0.2885, 0.8558, 0.1255, 0.8769, 0.2001, 0.7894, 0.4493, 0.784, 0.309, 0.8197, 0.2001, 0.7894, 0.4487, 0.7238, 0.6605, 0.8292, 0.4493, 0.784, 0.4487, 0.7238, 0.7423, 0.7979, 0.7592, 0.8766, 0.6605, 0.8292, 0.7423, 0.7979, 0.9018, 0.8716, 0.491, 0.9163, 0.6547, 0.9253, 0.6941, 0.9697, 0.3913, 0.9621, 0.7416, 0.9065, 0.7475, 0.8992, 0.8906, 0.9083, 0.8811, 0.9291, 0.2885, 0.8558, 0.491, 0.9163, 0.3913, 0.9621, 0.1255, 0.8769, 0.6547, 0.9253, 0.7416, 0.9065, 0.8811, 0.9291, 0.6941, 0.9697, 0.2885, 0.8558, 0.309, 0.8197, 0.4493, 0.784, 0.6605, 0.8292, 0.7592, 0.8766, 0.7475, 0.8992, 0.7475, 0.8992, 0.7416, 0.9065, 0.6547, 0.9253, 0.491, 0.9163, 0.2885, 0.8558, 0.309, 0.8197, 0.4493, 0.784, 0.4493, 0.784, 0.309, 0.8197, 0.7475, 0.8992, 0.7416, 0.9065, 0.7416, 0.9065, 0.7475, 0.8992, 0.4493, 0.784, 0.6605, 0.8292, 0.6605, 0.8292, 0.4493, 0.784, 0.7592, 0.8766, 0.7475, 0.8992, 0.7475, 0.8992, 0.7592, 0.8766, 0.491, 0.9163, 0.2885, 0.8558, 0.2885, 0.8558, 0.491, 0.9163, 0.6605, 0.8292, 0.7592, 0.8766, 0.7592, 0.8766, 0.6605, 0.8292, 0.2885, 0.8558, 0.309, 0.8197, 0.309, 0.8197, 0.2885, 0.8558, 0.4328, 0.0, 0.4419, 0.0, 0.7209, 0.0, 0.7164, 0.0, 0.4147, 0.0, 0.4328, 0.0, 0.7164, 0.0, 0.7074, 0.0, 1.0, 0.0, 0.7074, 0.0, 0.7074, 0.0, 1.0, 0.0, 0.4419, 0.0, 0.4509, 0.0, 0.7255, 0.0, 0.7209, 0.0, 1.0, 0.0, 0.7074, 0.0, 0.7074, 0.0, 1.0, 0.0, 0.4509, 0.0, 0.7255, 0.0, 0.7255, 0.0, 0.4509, 0.0, 1.0, 0.0, 0.7074, 0.0, 0.7074, 0.0, 1.0, 0.0, 0.4509, 0.0, 0.7255, 0.0, 0.7255, 0.0, 0.4509, 0.0, 0.4509, 0.0, 0.7255, 0.0, 0.7255, 0.0, 0.4509, 0.0, 1.0, 0.0, 0.7074, 0.0, 0.7074, 0.0, 1.0, 0.0, 1.0, 0.0, 0.7074, 0.0, 0.7074, 0.0, 1.0, 0.0, 0.4509, 0.0, 0.7255, 0.0, 0.7255, 0.0, 0.4509, 0.0, 0.4509, 0.0, 0.7255, 0.0, 0.7255, 0.0, 0.4509, 0.0, 1.0, 0.0, 0.7074, 0.0, 0.7074, 0.0, 1.0, 0.0, 0.4509, 0.0, 0.7255, 0.0, 0.7255, 0.0, 0.4509, 0.0, 1.0, 0.0, 0.7074, 0.0, 0.7074, 0.0, 1.0, 0.0, 0.4509, 0.0, 0.7255, 0.0, 0.7255, 0.0, 0.4509, 0.0, 0.4509, 0.0, 0.7255, 0.0, 0.7255, 0.0, 0.4509, 0.0, 1.0, 0.0, 0.7074, 0.0, 0.7074, 0.0, 1.0, 0.0, 0.4509, 0.0, 0.7255, 0.0, 0.7255, 0.0, 0.4509, 0.0, 1.0, 0.0, 0.7074, 0.0, 0.7074, 0.0, 1.0, 0.0, 1.0, 0.0, 0.7074, 0.0, 0.7074, 0.0, 1.0, 0.0, 0.4509, 0.0, 0.7255, 0.0, 0.7255, 0.0, 0.4509, 0.0, 0.4509, 0.0, 0.7255, 0.0, 0.7255, 0.0, 0.4509, 0.0, 1.0, 0.0, 1.0, 0.0, 1.0, 0.0, 1.0, 0.0, 1.0, 0.0, 1.0, 0.0, 1.0, 0.0, 1.0, 0.0, 1.0, 0.0, 1.0, 0.0, 1.0, 0.0, 1.0, 0.0, 1.0, 0.0, 1.0, 0.0, 1.0, 0.0, 1.0, 0.0, 1.0, 0.0, 1.0, 0.0, 1.0, 0.0, 1.0, 0.0, 1.0, 0.0, 1.0, 0.0, 1.0, 0.0, 1.0, 0.0, 1.0, 0.0, 1.0, 0.0, 1.0, 0.0, 1.0, 0.0, 1.0, 0.0, 1.0, 0.0, 1.0, 0.0, 1.0, 0.0, 1.0, 0.0, 1.0, 0.0, 1.0, 0.0, 1.0, 0.0, 1.0, 0.0, 1.0, 0.0, 1.0, 0.0, 1.0, 0.0, 1.0, 0.0, 1.0, 0.0, 1.0, 0.0, 1.0, 0.0, 1.0, 0.0, 1.0, 0.0, 1.0, 0.0, 1.0, 0.0, 1.0, 0.0, 1.0, 0.0, 1.0, 0.0, 1.0, 0.0, 1.0, 0.0, 1.0, 0.0, 1.0, 0.0, 1.0, 0.0, 1.0, 0.0, 1.0, 0.0, 1.0, 0.0, 1.0, 0.0, 1.0, 0.0, 1.0, 0.0, 1.0, 0.0, 1.0, 0.0, 1.0, 0.0, 1.0, 0.0, 1.0, 0.0, 1.0, 0.0, 1.0, 0.0, 1.0, 0.0, 1.0, 0.0, 1.0, 0.0, 1.0, 0.0, 1.0, 0.0, 1.0, 0.0, 1.0, 0.0, 1.0, 0.0, 1.0, 0.0, 1.0, 0.0, 1.0, 0.0, 1.0, 0.0, 1.0, 0.0, 1.0, 0.0, 1.0, 0.0, 1.0, 0.0, 1.0, 0.0, 1.0, 0.0, 1.0, 0.0, 1.0, 0.0, 1.0, 0.0, 1.0, 0.0, 1.0, 0.0, 1.0, 0.0, 1.0, 0.0, 1.0, 0.0, 1.0, 0.0, 1.0, 0.0, 1.0, 0.0, 1.0, 0.0, 1.0, 0.0, 1.0, 0.0, 1.0, 0.0, 1.0, 0.0, 1.0, 0.0, 1.0, 0.0, 1.0, 0.0, 1.0, 0.0, 1.0, 0.0, 1.0, 0.0, 1.0, 0.0, 1.0, 0.0, 1.0, 0.0, 1.0, 0.0, 1.0, 0.0, 1.0, 0.0, 1.0, 0.0, 0.0, 0.0, 0.2255, 0.0, 0.2209, 0.0, 0.0, 0.0, 0.0, 0.0, 0.2209, 0.0, 0.2164, 0.0, 0.0, 0.0, 0.0, 0.0, 0.2255, 0.0, 0.2255, 0.0, 0.0, 0.0, 0.0, 0.0, 0.2164, 0.0, 0.2074, 0.0, 0.0, 0.0, 0.0, 0.0, 0.2255, 0.0, 0.2255, 0.0, 0.0, 0.0, 0.4147, 0.0, 0.2074, 0.0, 0.2074, 0.0, 0.4147, 0.0, 0.0, 0.0, 0.2255, 0.0, 0.2255, 0.0, 0.0, 0.0, 0.4147, 0.0, 0.2074, 0.0, 0.2074, 0.0, 0.4147, 0.0, 0.4147, 0.0, 0.2074, 0.0, 0.2074, 0.0, 0.4147, 0.0, 0.4147, 0.0, 0.2074, 0.0, 0.2074, 0.0, 0.4147, 0.0, 0.0, 0.0, 0.2255, 0.0, 0.2255, 0.0, 0.0, 0.0, 0.0, 0.0, 0.0, 0.0, 0.0, 0.0, 0.0, 0.0, 0.4509, 0.0, 0.4419, 0.0, 0.4419, 0.0, 0.4509, 0.0, 0.4419, 0.0, 0.4328, 0.0, 0.4328, 0.0, 0.4419, 0.0, 0.0, 0.0, 0.0, 0.0, 0.0, 0.0, 0.0, 0.0, 0.0, 0.0, 0.0, 0.0, 0.0, 0.0, 0.0, 0.0, 0.0, 0.0, 0.0, 0.0, 0.0, 0.0, 0.0, 0.0, 0.0, 0.0, 0.0, 0.0, 0.0, 0.0, 0.0, 0.0, 0.0, 0.0, 0.0, 0.0, 0.0, 0.0, 0.0, 0.0, 0.0, 0.0, 0.0, 0.0, 0.0, 0.0, 0.0, 0.0, 0.0, 0.0, 0.0, 0.0, 0.0, 0.0, 0.0, 0.0, 0.0, 0.0, 0.0, 0.0, 0.0, 0.0, 0.0, 0.0, 0.0, 0.0, 0.0, 0.0, 0.0, 0.0, 0.0, 0.0, 0.0, 0.0, 0.0, 0.0, 0.0, 0.0, 0.0, 0.0, 0.2255, 0.0, 0.4509, 0.0, 0.4509, 0.0, 0.2255, 0.0, 0.4328, 0.0, 0.4147, 0.0, 0.4147, 0.0, 0.4328, 0.0, 0.2074, 0.0, 0.0, 0.0, 0.0, 0.0, 0.2074, 0.0, 1.0, 0.0, 1.0, 0.0, 1.0, 0.0, 1.0, 0.0, 1.0, 0.0, 1.0, 0.0, 1.0, 0.0, 1.0, 0.0, 1.0, 0.0, 1.0, 0.0, 1.0, 0.0, 1.0, 0.0, 1.0, 0.0, 1.0, 0.0, 1.0, 0.0, 1.0, 0.0, 1.0, 0.0, 1.0, 0.0, 1.0, 0.0, 1.0, 0.0, 1.0, 0.0, 1.0, 0.0, 1.0, 0.0, 1.0, 0.0, 1.0, 0.0, 1.0, 0.0, 1.0, 0.0, 1.0, 0.0, 1.0, 0.0, 1.0, 0.0, 1.0, 0.0, 1.0, 0.0, 1.0, 0.0, 1.0, 0.0, 1.0, 0.0, 1.0, 0.0, 1.0, 0.0, 1.0, 0.0, 1.0, 0.0, 1.0, 0.0, 1.0, 0.0, 1.0, 0.0, 1.0, 0.0, 1.0, 0.0, 1.0, 0.0, 1.0, 0.0, 1.0, 0.0, 1.0, 0.0, 1.0, 0.0, 1.0, 0.0, 1.0, 0.0, 1.0, 0.0, 1.0, 0.0, 1.0, 0.0, 1.0, 0.0, 1.0, 0.0, 1.0, 0.0, 1.0, 0.0, 1.0, 0.0, 1.0, 0.0, 1.0, 0.0, 1.0, 0.0, 1.0, 0.0, 1.0, 0.0, 1.0, 0.0, 1.0, 0.0, 1.0, 0.0, 1.0, 0.0, 1.0, 0.0, 1.0, 0.0, 1.0, 0.0, 1.0, 0.0, 1.0, 0.0, 1.0, 0.0, 1.0, 0.0, 1.0, 0.0, 1.0, 0.0, 1.0, 0.0, 1.0, 0.0, 1.0, 0.0, 1.0, 0.0, 1.0, 0.0, 1.0, 0.0, 1.0, 0.0, 1.0, 0.0, 1.0, 0.0, 1.0, 0.0, 1.0, 0.0, 1.0, 0.0, 1.0, 0.0, 1.0, 0.0, 1.0, 0.0, 1.0, 0.0, 1.0, 0.0, 1.0, 0.0, 1.0, 0.0, 1.0, 0.0, 1.0, 0.0, 1.0, 0.0, 1.0, 0.0, 1.0, 0.0, 1.0, 0.0, 1.0, 0.0, 1.0, 0.0, 0.4981, 1.0, 0.4449, 1.0, 0.0, 1.0, 0.0, 1.0, 0.2999, 1.0, 0.0, 1.0, 0.0831, 0.9767, 0.1547, 0.9484, 0.2999, 1.0, 0.0, 0.3676, 1.0, 0.5, 1.0, 0.75, 1.0, 0.8711, 0.7967, 0.7765, 0.4483, 0.6782, 0.1317, 0.7653, 0.0, 0.8935])
me_plane_001.materials.append(mat_material_001)
me_plane_001.use_remesh_preserve_volume = False
me_plane_001.use_remesh_preserve_attributes = False
me_plane_001.use_mirror_vertex_groups = False
me_plane_001.update()

# ---- objects
ob_light = bpy.data.objects.new('Light', light_light)
ob_camera = bpy.data.objects.new('Camera', cam_camera)
ob_ref = bpy.data.objects.new('Ref', None)
ob_head = bpy.data.objects.new('Head', me_plane_001)
ob_ref_001 = bpy.data.objects.new('Ref.001', None)

# ---- transforms, parenting, visibility, modifiers, constraints
ob_light.location = (0.4575, -0.8669, 1.473)
ob_light.rotation_euler = (0.6503, 0.05522, 1.866)
ob_light.lock_rotations_4d = False
ob_light.empty_display_type = 'ARROWS'
ob_light.color = (0.0, 0.0, 0.0, 0.0)
ob_light.lineart.crease_threshold = 0.0
ob_camera.location = (0.8866, -3.961, 1.972)
ob_camera.rotation_euler = (1.172, -8.442e-07, 0.112)
ob_camera.lock_rotations_4d = False
ob_camera.empty_display_type = 'ARROWS'
ob_camera.color = (0.0, 0.0, 0.0, 0.0)
ob_camera.display_type = 'WIRE'
ob_camera.lineart.crease_threshold = 0.0
ob_ref.location = (1.133, 0.0, -0.6735)
ob_ref.rotation_euler = (1.571, 0.0, 0.0)
ob_ref.empty_display_type = 'IMAGE'
ob_ref.empty_display_size = 5.0
ob_ref.empty_image_depth = 'BACK'
ob_ref.empty_image_side = 'FRONT'
ob_ref.lineart.crease_threshold = 0.0
ob_head.location = (0.0, -0.003384, 4.212e-10)
ob_head.lock_rotations_4d = False
ob_head.lineart.crease_threshold = 0.0
_m = ob_head.modifiers.new('Mirror', 'MIRROR')
_m.use_axis = (False, True, False)
_m.use_clip = True
_m = ob_head.modifiers.new('Auto Smooth', 'NODES')
_m.node_group = ng_auto_smooth
_gi = [s.identifier for s in ng_auto_smooth.interface.items_tree if s.item_type == 'SOCKET' and s.in_out == 'INPUT']
_m[_gi[1]] = 0.5236  # Angle
ob_ref_001.location = (1.133, 1.246, -0.7102)
ob_ref_001.rotation_euler = (1.571, 0.0, -1.571)
ob_ref_001.empty_display_type = 'IMAGE'
ob_ref_001.empty_display_size = 5.0
ob_ref_001.empty_image_depth = 'BACK'
ob_ref_001.empty_image_side = 'FRONT'
ob_ref_001.lineart.crease_threshold = 0.0

# ---- collection membership
col_collection.objects.link(ob_light)
col_collection.objects.link(ob_camera)
col_collection.objects.link(ob_ref)
col_collection.objects.link(ob_head)
col_collection.objects.link(ob_ref_001)

# ---- scene / render settings (as saved in the file)
scene.camera = ob_camera
scene.frame_start = 1; scene.frame_end = 250; scene.frame_set(1)
scene.render.engine = 'BLENDER_EEVEE_NEXT'
scene.cycles.use_denoising = False
scene.cycles.samples = 128
scene.cycles.sampling_pattern = 'TABULATED_SOBOL'
scene.cycles.use_adaptive_sampling = False
scene.cycles.use_light_tree = False
scene.view_settings.view_transform = 'Filmic'
bpy.context.view_layer.update()
